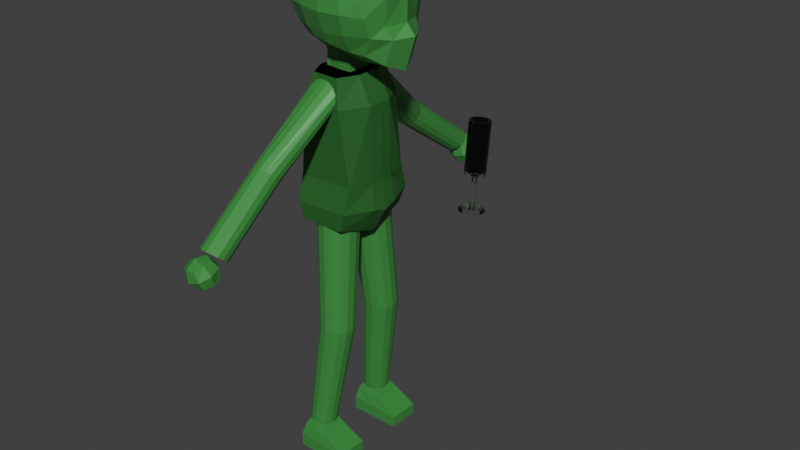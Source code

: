 # Source: Father_with_Glass.blend  (saved by Blender 5.0.118; exported with 4.5.12 LTS)
import bpy
from mathutils import Matrix  # noqa: F401  (used for matrix-valued properties, if any)

bpy.ops.wm.read_factory_settings(use_empty=True)
scene = bpy.context.scene
scene.name = 'Scene'

# ---- collections
col_light_and_camera = bpy.data.collections.new('light and camera'); scene.collection.children.link(col_light_and_camera)
col_collection_1 = bpy.data.collections.new('Collection 1'); col_light_and_camera.children.link(col_collection_1)
col_model = bpy.data.collections.new('model'); scene.collection.children.link(col_model)

# ---- materials (node trees are filled in below, after node groups)
mat_material = bpy.data.materials.new('Material')
mat_glass_002 = bpy.data.materials.new('Glass.002')
mat_glass_002.use_backface_culling_lightprobe_volume = False
mat_glass_001 = bpy.data.materials.new('Glass.001')
mat_glass_001.use_backface_culling_lightprobe_volume = False

# ---- material node trees
mat_material.use_nodes = True; mat_material.node_tree.nodes.clear()
_N = mat_material.node_tree.nodes; _L = mat_material.node_tree.links
n0 = _N.new('ShaderNodeBsdfPrincipled'); n0.name = 'Principled BSDF'; n0.location = (-200, 100)
n0.inputs[0].default_value = (0.04647, 0.2557, 0.04465, 1.0)
n1 = _N.new('ShaderNodeOutputMaterial'); n1.name = 'Material Output'; n1.location = (200, 100)
_L.new(n0.outputs[0], n1.inputs[0])
n1.is_active_output = True
mat_glass_002.use_nodes = True; mat_glass_002.node_tree.nodes.clear()
_N = mat_glass_002.node_tree.nodes; _L = mat_glass_002.node_tree.links
n0 = _N.new('ShaderNodeBsdfPrincipled'); n0.name = 'Principled BSDF'; n0.location = (10, 300)
n0.distribution = 'GGX'
n0.subsurface_method = 'RANDOM_WALK_SKIN'
n0.inputs[0].default_value = (1.0, 1.0, 1.0, 1.0)
n0.inputs[2].default_value = 0.0
n0.inputs[3].default_value = 1.52
n0.inputs[18].default_value = 1.0
n0.inputs[27].default_value = (0.0, 0.0, 0.0, 1.0)
n0.inputs[28].default_value = 1.0
n1 = _N.new('ShaderNodeOutputMaterial'); n1.name = 'Material Output'; n1.location = (300, 300)
_L.new(n0.outputs[0], n1.inputs[0])
n1.is_active_output = True
mat_glass_001.use_nodes = True; mat_glass_001.node_tree.nodes.clear()
_N = mat_glass_001.node_tree.nodes; _L = mat_glass_001.node_tree.links
n0 = _N.new('ShaderNodeBsdfPrincipled'); n0.name = 'Principled BSDF'; n0.location = (10, 300)
n0.distribution = 'GGX'
n0.subsurface_method = 'RANDOM_WALK_SKIN'
n0.inputs[0].default_value = (1.0, 1.0, 1.0, 1.0)
n0.inputs[2].default_value = 0.0
n0.inputs[3].default_value = 1.52
n0.inputs[18].default_value = 1.0
n0.inputs[27].default_value = (0.0, 0.0, 0.0, 1.0)
n0.inputs[28].default_value = 1.0
n1 = _N.new('ShaderNodeOutputMaterial'); n1.name = 'Material Output'; n1.location = (300, 300)
_L.new(n0.outputs[0], n1.inputs[0])
n1.is_active_output = True

# ---- world
world_world = bpy.data.worlds.new('World'); scene.world = world_world
world_world.use_nodes = True; world_world.node_tree.nodes.clear()
_N = world_world.node_tree.nodes; _L = world_world.node_tree.links
n0 = _N.new('ShaderNodeOutputWorld'); n0.name = 'World Output'; n0.location = (200, 100)
n1 = _N.new('ShaderNodeBackground'); n1.name = 'Background'; n1.location = (-200, 100)
n1.inputs[0].default_value = (0.05088, 0.05088, 0.05088, 1.0)
_L.new(n1.outputs[0], n0.inputs[0])
n0.is_active_output = True
world_world.color = (0.05088, 0.05088, 0.05088)
world_world.sun_shadow_jitter_overblur = 0.0

# ---- meshes
me_cube_005 = bpy.data.meshes.new('Cube.005')
me_cube_005.from_pydata([(-0.3854, 0.3674, -0.3784), (-0.4018, 0.5, 0.5), (0.5911, 0.4043, -0.4697), (0.5982, 0.5, 0.5), (-0.4028, 0.1834, -0.4674), (-0.4365, 0.0, -0.4724), (-0.5113, 0.0, 0.6096), (-0.4747, 0.2966, 0.5729), (-0.4747, 0.5729, 0.2966), (-0.5076, 0.574, 0.09381), (-0.4711, 0.4678, -0.1694), (0.3949, 0.4606, -0.4522), (0.1106, 0.5325, -0.3816), (-0.1392, 0.5239, -0.3301), (-0.1984, 0.5729, 0.5729), (0.09825, 0.6096, 0.6096), (0.3949, 0.5729, 0.5729), (0.6712, 0.5597, 0.2966), (0.7078, 0.5551, 0.05294), (0.7277, 0.4556, -0.2128), (0.9126, 0.0, -0.6957), (0.7993, 0.2611, -0.5909), (0.6712, 0.2966, 0.5729), (0.7078, 0.0, 0.6096), (-0.6836, 0.0, -0.1223), (-0.7413, 0.0, 0.1155), (-0.6836, 0.0, 0.3331), (-0.6271, 0.2754, -0.1299), (-0.6499, 0.3121, 0.1163), (-0.6307, 0.3162, 0.3162), (-0.2147, 0.5809, -0.1877), (-0.2484, 0.6685, 0.09552), (-0.2179, 0.662, 0.3162), (0.09825, 0.6109, -0.2223), (0.09825, 0.7228, 0.07764), (0.09825, 0.6941, 0.3331), (0.4144, 0.6076, -0.1984), (0.4314, 0.6922, 0.07764), (0.4144, 0.6596, 0.3162), (0.9179, 0.2465, -0.2421), (0.8245, 0.3041, -0.07644), (0.8761, 0.289, 0.3162), (1.065, 0.0, -0.2223), (0.9332, 0.0, -0.06266), (0.9409, 0.0, 0.3331), (-0.1787, 0.3162, -0.4968), (0.09825, 0.287, -0.4938), (0.4144, 0.2909, -0.5977), (-0.1895, 0.001346, -0.5418), (0.09825, 0.0, -0.4326), (0.4314, 0.0, -0.6709), (0.4144, 0.3162, 0.729), (0.09825, 0.3331, 0.7818), (-0.2179, 0.3162, 0.729), (0.4314, 0.0, 0.7818), (0.09825, 0.0, 0.8395), (-0.2349, 0.0, 0.7818), (0.3668, 0.1532, -0.2909), (0.1242, 0.1585, -0.6438), (0.2513, -0.2654, -0.2909), (0.1242, -0.2005, -0.6438), (-0.2903, 0.1532, -0.2909), (-0.2826, 0.1182, -0.6438), (-0.3445, -0.2005, -0.2909), (-0.2826, -0.1575, -0.6438), (0.2031, 0.1962, -1.172), (0.2031, -0.2005, -1.172), (-0.2826, -0.2005, -1.172), (-0.2826, 0.1532, -1.172), (-0.0484, -0.2885, -0.2909), (-0.03976, -0.2005, -0.6438), (-0.0484, 0.2648, -0.2909), (-0.03976, 0.1683, -0.6438), (-0.03976, -0.2005, -1.172), (-0.03976, 0.1747, -1.172), (-0.3854, -0.3674, -0.3784), (-0.4018, -0.5, 0.5), (0.5911, -0.4043, -0.4697), (0.5982, -0.5, 0.5), (-0.4028, -0.1834, -0.4674), (-0.4747, -0.2966, 0.5729), (-0.4747, -0.5729, 0.2966), (-0.5076, -0.574, 0.09381), (-0.4711, -0.4678, -0.1694), (0.3949, -0.4606, -0.4522), (0.1106, -0.5325, -0.3816), (-0.1392, -0.5239, -0.3301), (-0.1984, -0.5729, 0.5729), (0.09825, -0.6096, 0.6096), (0.3949, -0.5729, 0.5729), (0.6712, -0.5597, 0.2966), (0.7078, -0.5551, 0.05294), (0.7277, -0.4556, -0.2128), (0.7993, -0.2611, -0.5909), (0.6712, -0.2966, 0.5729), (-0.6271, -0.2754, -0.1299), (-0.6499, -0.3121, 0.1163), (-0.6307, -0.3162, 0.3162), (-0.2147, -0.5809, -0.1877), (-0.2484, -0.6685, 0.09552), (-0.2179, -0.662, 0.3162), (0.09825, -0.6109, -0.2223), (0.09825, -0.7228, 0.07764), (0.09825, -0.6941, 0.3331), (0.4144, -0.6076, -0.1984), (0.4314, -0.6922, 0.07764), (0.4144, -0.6596, 0.3162), (0.9179, -0.2465, -0.2421), (0.8245, -0.3041, -0.07644), (0.8761, -0.289, 0.3162), (-0.1787, -0.3162, -0.4968), (0.09825, -0.287, -0.4938), (0.4144, -0.2909, -0.5977), (-0.1895, -0.001346, -0.5418), (0.4144, -0.3162, 0.729), (0.09825, -0.3331, 0.7818), (-0.2179, -0.3162, 0.729), (0.07825, 0.7063, -4.528), (0.001572, 0.5821, -2.683), (0.1834, 0.6821, -4.527), (0.1268, 0.5557, -2.694), (0.2696, 0.6173, -4.53), (0.2298, 0.4819, -2.715), (0.3221, 0.5232, -4.536), (0.2927, 0.3734, -2.743), (0.3317, 0.416, -4.543), (0.3047, 0.249, -2.772), (0.2967, 0.3143, -4.551), (0.2637, 0.1301, -2.799), (0.2232, 0.2355, -4.559), (0.1767, 0.03744, -2.817), (0.124, 0.1935, -4.564), (0.05889, -0.0131, -2.825), (0.01615, 0.1954, -4.566), (-0.06946, -0.01274, -2.82), (-0.08169, 0.2408, -4.564), (-0.1861, 0.03846, -2.804), (-0.1526, 0.3221, -4.56), (-0.2709, 0.1316, -2.779), (-0.1843, 0.425, -4.553), (-0.3092, 0.2507, -2.75), (-0.1713, 0.5318, -4.545), (-0.2944, 0.3751, -2.721), (-0.1159, 0.624, -4.538), (-0.229, 0.4832, -2.698), (-0.02761, 0.6858, -4.531), (-0.1243, 0.5564, -2.685), (-0.1367, 0.7702, -6.156), (-0.05532, 0.7515, -6.155), (0.01144, 0.7014, -6.158), (0.05203, 0.6285, -6.162), (0.05944, 0.5455, -6.168), (0.03237, 0.4668, -6.174), (-0.02448, 0.4058, -6.18), (-0.1013, 0.3733, -6.184), (-0.1848, 0.3747, -6.185), (-0.2605, 0.4099, -6.184), (-0.3154, 0.4728, -6.181), (-0.3399, 0.5525, -6.176), (-0.3299, 0.6351, -6.17), (-0.287, 0.7066, -6.163), (-0.2187, 0.7543, -6.159), (0.07825, -0.7514, -4.528), (0.001572, -0.6271, -2.782), (0.1834, -0.7272, -4.527), (0.1268, -0.6008, -2.793), (0.2696, -0.6624, -4.53), (0.2298, -0.5269, -2.814), (0.3221, -0.5683, -4.536), (0.2927, -0.4185, -2.842), (0.3317, -0.4611, -4.543), (0.3047, -0.294, -2.871), (0.2967, -0.3593, -4.551), (0.2637, -0.1752, -2.898), (0.2232, -0.2806, -4.559), (0.1767, -0.08249, -2.916), (0.124, -0.2385, -4.564), (0.05889, -0.03195, -2.924), (0.01615, -0.2404, -4.566), (-0.06946, -0.03231, -2.919), (-0.08169, -0.2859, -4.564), (-0.1861, -0.08351, -2.902), (-0.1526, -0.3671, -4.56), (-0.2709, -0.1767, -2.878), (-0.1843, -0.47, -4.553), (-0.3092, -0.2958, -2.848), (-0.1713, -0.5768, -4.545), (-0.2944, -0.4201, -2.82), (-0.1159, -0.6691, -4.538), (-0.229, -0.5282, -2.797), (-0.02761, -0.7308, -4.531), (-0.1243, -0.6015, -2.784), (-0.1367, -0.8153, -6.156), (-0.05532, -0.7966, -6.155), (0.01144, -0.7464, -6.158), (0.05203, -0.6736, -6.162), (0.05944, -0.5906, -6.168), (0.03237, -0.5118, -6.174), (-0.02448, -0.4509, -6.18), (-0.1013, -0.4183, -6.184), (-0.1848, -0.4198, -6.185), (-0.2605, -0.455, -6.184), (-0.3154, -0.5178, -6.181), (-0.3399, -0.5975, -6.176), (-0.3299, -0.6802, -6.17), (-0.287, -0.7516, -6.163), (-0.2187, -0.7994, -6.159), (-0.3527, 0.5923, -2.931), (-0.2271, 0.4342, -0.8291), (0.3017, 0.592, -2.929), (0.1751, 0.4493, -0.8291), (-0.4267, -0.02252, -2.994), (-0.3695, -0.02252, -0.8291), (0.3583, -0.02252, -3.12), (0.311, -0.02252, -0.8291), (-0.428, 0.5107, -2.299), (0.4162, 0.5107, -2.299), (0.524, -0.02252, -2.299), (-0.4767, -0.02252, -2.299), (-0.3695, 0.1623, -0.8291), (0.35, 0.2129, -3.033), (-0.3847, 0.2375, -2.948), (0.311, 0.1623, -0.8291), (0.5117, 0.1623, -2.299), (-0.4756, 0.1623, -2.299), (-0.325, 0.5219, -1.217), (0.2834, 0.5426, -1.217), (0.5017, -0.02252, -1.217), (-0.4706, -0.02252, -1.217), (0.4984, 0.1623, -1.217), (-0.4515, 0.1623, -1.217), (-0.3661, 1.464, -1.873), (-0.3137, 1.507, -1.828), (-0.4401, 0.6105, -2.667), (0.4021, 0.6202, -2.644), (0.5873, -0.02252, -2.725), (-0.5631, -0.02252, -2.704), (-0.5335, 0.2061, -2.677), (0.5637, 0.1918, -2.675), (-0.3527, -0.6373, -2.931), (-0.2271, -0.4792, -0.8291), (0.3017, -0.6371, -2.929), (0.1751, -0.4943, -0.8291), (-0.428, -0.5557, -2.299), (0.4162, -0.5557, -2.299), (-0.3695, -0.2074, -0.8291), (0.35, -0.2579, -3.033), (-0.3847, -0.2825, -2.948), (0.311, -0.2074, -0.8291), (0.5117, -0.2074, -2.299), (-0.4756, -0.2074, -2.299), (-0.325, -0.567, -1.217), (0.2834, -0.5877, -1.217), (0.4984, -0.2074, -1.217), (-0.4515, -0.2074, -1.217), (-0.2401, -1.579, -1.803), (-0.03222, -0.521, -0.8752), (-0.1581, -1.584, -1.802), (0.07068, -0.525, -0.8919), (-0.08184, -1.566, -1.827), (0.1577, -0.5373, -0.9482), (-0.02448, -1.528, -1.872), (0.2137, -0.5559, -1.034), (0.004037, -1.477, -1.93), (0.2291, -0.5775, -1.135), (-0.001221, -1.422, -1.991), (0.2012, -0.5984, -1.233), (-0.03934, -1.372, -2.044), (0.1349, -0.615, -1.312), (-0.1037, -1.336, -2.08), (0.04149, -0.6244, -1.358), (-0.1833, -1.32, -2.093), (-0.06274, -0.6249, -1.362), (-0.2642, -1.327, -2.08), (-0.1598, -0.6166, -1.325), (-0.3325, -1.356, -2.045), (-0.2329, -0.6008, -1.252), (-0.3764, -1.401, -1.992), (-0.2695, -0.5802, -1.157), (-0.3883, -1.455, -1.931), (-0.2631, -0.5585, -1.055), (-0.3661, -1.509, -1.873), (-0.2149, -0.5393, -0.9644), (-0.3137, -1.553, -1.828), (-0.1332, -0.5261, -0.9008), (-0.1789, -2.604, -2.542), (-0.09687, -2.607, -2.544), (-0.02133, -2.584, -2.567), (0.03461, -2.539, -2.607), (0.06129, -2.48, -2.657), (0.05408, -2.417, -2.709), (0.01425, -2.36, -2.753), (-0.05133, -2.32, -2.782), (-0.1313, -2.304, -2.791), (-0.2119, -2.314, -2.779), (-0.2791, -2.348, -2.746), (-0.3213, -2.402, -2.7), (-0.3313, -2.464, -2.648), (-0.3072, -2.526, -2.599), (-0.2533, -2.575, -2.562), (-0.4401, -0.6556, -2.667), (0.4021, -0.6653, -2.644), (-0.5335, -0.2511, -2.677), (0.5637, -0.2368, -2.675), (-0.3527, -0.6373, -2.931), (-0.2271, -0.4792, -0.8291), (0.3017, -0.6371, -2.929), (0.1751, -0.4943, -0.8291), (-0.428, -0.5557, -2.299), (0.4162, -0.5557, -2.299), (-0.3695, -0.2074, -0.8291), (0.35, -0.2579, -3.033), (-0.3847, -0.2825, -2.948), (0.311, -0.2074, -0.8291), (0.5117, -0.2074, -2.299), (-0.4756, -0.2074, -2.299), (-0.325, -0.567, -1.217), (0.2834, -0.5877, -1.217), (0.4984, -0.2074, -1.217), (-0.4515, -0.2074, -1.217), (-0.3661, -1.509, -1.873), (-0.3137, -1.553, -1.828), (-0.4401, -0.6556, -2.667), (0.4021, -0.6653, -2.644), (-0.5335, -0.2511, -2.677), (0.5637, -0.2368, -2.675), (-0.3527, 0.5923, -2.931), (-0.2271, 0.4342, -0.8291), (0.3017, 0.592, -2.929), (0.1751, 0.4493, -0.8291), (-0.428, 0.5107, -2.299), (0.4162, 0.5107, -2.299), (-0.3695, 0.1623, -0.8291), (0.35, 0.2129, -3.033), (-0.3847, 0.2375, -2.948), (0.311, 0.1623, -0.8291), (0.5117, 0.1623, -2.299), (-0.4756, 0.1623, -2.299), (-0.325, 0.5219, -1.217), (0.2834, 0.5426, -1.217), (0.4984, 0.1623, -1.217), (-0.4515, 0.1623, -1.217), (-0.2401, 1.534, -1.803), (-0.03222, 0.4759, -0.8752), (-0.1581, 1.539, -1.802), (0.07068, 0.4799, -0.8919), (-0.08184, 1.521, -1.827), (0.1577, 0.4923, -0.9482), (-0.02448, 1.483, -1.872), (0.2137, 0.5109, -1.034), (0.004037, 1.432, -1.93), (0.2291, 0.5325, -1.135), (-0.001221, 1.377, -1.991), (0.2012, 0.5534, -1.233), (-0.03934, 1.327, -2.044), (0.1349, 0.57, -1.312), (-0.1037, 1.291, -2.08), (0.04149, 0.5793, -1.358), (-0.1833, 1.275, -2.093), (-0.06274, 0.5799, -1.362), (-0.2642, 1.282, -2.08), (-0.1598, 0.5715, -1.325), (-0.3325, 1.311, -2.045), (-0.2329, 0.5557, -1.252), (-0.3764, 1.356, -1.992), (-0.2695, 0.5352, -1.157), (-0.3883, 1.41, -1.931), (-0.2631, 0.5134, -1.055), (-0.3661, 1.464, -1.873), (-0.2149, 0.4943, -0.9644), (-0.3137, 1.507, -1.828), (-0.1332, 0.481, -0.9008), (-0.1789, 2.559, -2.542), (-0.09687, 2.562, -2.544), (-0.02133, 2.539, -2.567), (0.03461, 2.494, -2.607), (0.06129, 2.435, -2.657), (0.05408, 2.372, -2.709), (0.01425, 2.315, -2.753), (-0.05133, 2.275, -2.782), (-0.1313, 2.259, -2.791), (-0.2119, 2.269, -2.779), (-0.2791, 2.303, -2.746), (-0.3213, 2.357, -2.7), (-0.3313, 2.419, -2.648), (-0.3072, 2.481, -2.599), (-0.2533, 2.53, -2.562), (-0.4401, 0.6105, -2.667), (0.4021, 0.6202, -2.644), (-0.5335, 0.2061, -2.677), (0.5637, 0.1918, -2.675), (-0.3258, -2.787, -2.775), (-0.2895, -2.535, -2.688), (-0.2704, -2.708, -3.026), (-0.2342, -2.456, -2.939), (-0.06501, -2.838, -2.733), (-0.02878, -2.587, -2.646), (-0.009625, -2.76, -2.985), (0.02661, -2.508, -2.898), (-0.3306, -2.769, -2.914), (-0.3423, -2.664, -2.708), (-0.2864, -2.462, -2.808), (-0.2748, -2.568, -3.014), (-0.1379, -2.753, -3.042), (-0.09374, -2.446, -2.936), (0.04313, -2.631, -2.964), (-0.01272, -2.832, -2.864), (0.03145, -2.525, -2.758), (-0.02439, -2.727, -2.658), (-0.2054, -2.849, -2.736), (-0.1613, -2.542, -2.63), (-0.3685, -2.604, -2.871), (-0.1031, -2.581, -3.047), (0.06933, -2.691, -2.801), (-0.1961, -2.713, -2.625), (-0.18, -2.859, -2.909), (-0.1192, -2.436, -2.763), (-0.2193, 2.433, -2.789), (-0.1831, 2.685, -2.702), (-0.1639, 2.512, -3.04), (-0.1277, 2.764, -2.953), (0.04146, 2.381, -2.748), (0.07769, 2.633, -2.661), (0.09685, 2.46, -2.999), (0.1331, 2.712, -2.912), (-0.2241, 2.45, -2.929), (-0.2358, 2.556, -2.723), (-0.18, 2.757, -2.823), (-0.1683, 2.652, -3.029), (-0.03144, 2.467, -3.057), (0.01274, 2.774, -2.951), (0.1496, 2.589, -2.979), (0.09376, 2.387, -2.879), (0.1379, 2.694, -2.772), (0.08208, 2.493, -2.672), (-0.09896, 2.371, -2.751), (-0.05479, 2.678, -2.644), (-0.262, 2.616, -2.885), (0.003385, 2.638, -3.061), (0.1758, 2.529, -2.816), (-0.08961, 2.506, -2.64), (-0.07353, 2.361, -2.924), (-0.01269, 2.784, -2.778), (-0.3714, 0.3391, -6.669), (-0.2798, 0.4308, -6.184), (-0.3714, 0.8145, -6.669), (-0.2798, 0.7229, -6.184), (0.4105, 0.3391, -6.669), (0.01094, 0.4308, -6.184), (0.4105, 0.8145, -6.669), (0.01094, 0.7229, -6.184), (-0.3714, 0.3391, -6.467), (-0.3714, 0.8145, -6.467), (0.4105, 0.8145, -6.503), (0.4105, 0.3391, -6.503), (-0.03755, 0.8145, -6.669), (-0.1422, 0.7229, -6.184), (-0.03755, 0.3391, -6.669), (-0.1422, 0.4308, -6.184), (-0.05373, 0.3391, -6.467), (-0.1119, 0.8145, -6.467), (-0.3498, 0.3853, -6.312), (-0.3479, 0.7629, -6.317), (0.1026, 0.7861, -6.31), (0.1026, 0.3764, -6.31), (-0.1805, 0.3764, -6.31), (-0.1119, 0.7861, -6.31), (-0.3714, -0.3841, -6.669), (-0.2798, -0.4758, -6.184), (-0.3714, -0.8596, -6.669), (-0.2798, -0.7679, -6.184), (0.4105, -0.3841, -6.669), (0.01094, -0.4758, -6.184), (0.4105, -0.8596, -6.669), (0.01094, -0.7679, -6.184), (-0.3714, -0.3841, -6.467), (-0.3714, -0.8596, -6.467), (0.4105, -0.8596, -6.503), (0.4105, -0.3841, -6.503), (-0.03755, -0.8596, -6.669), (-0.1422, -0.7679, -6.184), (-0.03755, -0.3841, -6.669), (-0.1422, -0.4758, -6.184), (-0.05373, -0.3841, -6.467), (-0.1119, -0.8596, -6.467), (-0.3498, -0.4304, -6.312), (-0.3479, -0.808, -6.317), (0.1026, -0.8312, -6.31), (0.1026, -0.4215, -6.31), (-0.1805, -0.4215, -6.31), (-0.1119, -0.8312, -6.31)], [(232, 231), (321, 320)], [(24, 25, 28, 27), (25, 26, 29, 28), (26, 6, 7, 29), (29, 7, 1, 8), (28, 29, 8, 9), (27, 28, 9, 10), (4, 27, 10, 0), (5, 24, 27, 4), (30, 31, 34, 33), (31, 32, 35, 34), (33, 34, 37, 36), (34, 35, 38, 37), (0, 10, 30, 13), (10, 9, 31, 30), (9, 8, 32, 31), (8, 1, 14, 32), (32, 14, 15, 35), (35, 15, 16, 38), (38, 16, 3, 17), (37, 38, 17, 18), (36, 37, 18, 19), (11, 36, 19, 2), (12, 33, 36, 11), (13, 30, 33, 12), (39, 40, 43, 42), (40, 41, 44, 43), (2, 19, 39, 21), (19, 18, 40, 39), (18, 17, 41, 40), (17, 3, 22, 41), (41, 22, 23, 44), (21, 39, 42, 20), (45, 46, 49, 48), (46, 47, 50, 49), (0, 13, 45, 4), (13, 12, 46, 45), (12, 11, 47, 46), (11, 2, 21, 47), (47, 21, 20, 50), (4, 45, 48, 5), (51, 52, 55, 54), (52, 53, 56, 55), (3, 16, 51, 22), (16, 15, 52, 51), (15, 14, 53, 52), (14, 1, 7, 53), (53, 7, 6, 56), (22, 51, 54, 23), (25, 24, 5, 48, 49, 50, 20, 42, 43, 44, 23, 54, 55, 56, 6, 26), (57, 58, 60, 59), (69, 70, 64, 63), (63, 64, 62, 61), (71, 72, 58, 57), (69, 63, 61, 71), (62, 64, 67, 68), (73, 66, 65, 74), (60, 58, 65, 66), (72, 62, 68, 74), (70, 60, 66, 73), (64, 70, 73, 67), (58, 72, 74, 65), (67, 73, 74, 68), (59, 69, 71, 57), (61, 62, 72, 71), (59, 60, 70, 69), (24, 95, 96, 25), (25, 96, 97, 26), (26, 97, 80, 6), (97, 81, 76, 80), (96, 82, 81, 97), (95, 83, 82, 96), (79, 75, 83, 95), (5, 79, 95, 24), (98, 101, 102, 99), (99, 102, 103, 100), (101, 104, 105, 102), (102, 105, 106, 103), (75, 86, 98, 83), (83, 98, 99, 82), (82, 99, 100, 81), (81, 100, 87, 76), (100, 103, 88, 87), (103, 106, 89, 88), (106, 90, 78, 89), (105, 91, 90, 106), (104, 92, 91, 105), (84, 77, 92, 104), (85, 84, 104, 101), (86, 85, 101, 98), (107, 42, 43, 108), (108, 43, 44, 109), (77, 93, 107, 92), (92, 107, 108, 91), (91, 108, 109, 90), (90, 109, 94, 78), (109, 44, 23, 94), (93, 20, 42, 107), (110, 113, 49, 111), (111, 49, 50, 112), (75, 79, 110, 86), (86, 110, 111, 85), (85, 111, 112, 84), (84, 112, 93, 77), (112, 50, 20, 93), (79, 5, 113, 110), (114, 54, 55, 115), (115, 55, 56, 116), (78, 94, 114, 89), (89, 114, 115, 88), (88, 115, 116, 87), (87, 116, 80, 76), (116, 56, 6, 80), (94, 23, 54, 114), (25, 26, 6, 56, 55, 54, 23, 44, 43, 42, 20, 50, 49, 113, 5, 24), (117, 118, 120, 119), (119, 120, 122, 121), (121, 122, 124, 123), (123, 124, 126, 125), (125, 126, 128, 127), (127, 128, 130, 129), (129, 130, 132, 131), (131, 132, 134, 133), (133, 134, 136, 135), (135, 136, 138, 137), (137, 138, 140, 139), (139, 140, 142, 141), (141, 142, 144, 143), (120, 118, 146, 144, 142, 140, 138, 136, 134, 132, 130, 128, 126, 124, 122), (143, 144, 146, 145), (145, 146, 118, 117), (125, 127, 152, 151), (147, 148, 149, 150, 151, 152, 153, 154, 155, 156, 157, 158, 159, 160, 161), (135, 137, 157, 156), (145, 117, 147, 161), (121, 123, 150, 149), (131, 133, 155, 154), (117, 119, 148, 147), (141, 143, 160, 159), (127, 129, 153, 152), (137, 139, 158, 157), (123, 125, 151, 150), (133, 135, 156, 155), (143, 145, 161, 160), (119, 121, 149, 148), (129, 131, 154, 153), (139, 141, 159, 158), (162, 164, 165, 163), (164, 166, 167, 165), (166, 168, 169, 167), (168, 170, 171, 169), (170, 172, 173, 171), (172, 174, 175, 173), (174, 176, 177, 175), (176, 178, 179, 177), (178, 180, 181, 179), (180, 182, 183, 181), (182, 184, 185, 183), (184, 186, 187, 185), (186, 188, 189, 187), (165, 167, 169, 171, 173, 175, 177, 179, 181, 183, 185, 187, 189, 191, 163), (188, 190, 191, 189), (190, 162, 163, 191), (170, 196, 197, 172), (192, 206, 205, 204, 203, 202, 201, 200, 199, 198, 197, 196, 195, 194, 193), (180, 201, 202, 182), (190, 206, 192, 162), (166, 194, 195, 168), (176, 199, 200, 178), (162, 192, 193, 164), (186, 204, 205, 188), (172, 197, 198, 174), (182, 202, 203, 184), (168, 195, 196, 170), (178, 200, 201, 180), (188, 205, 206, 190), (164, 193, 194, 166), (174, 198, 199, 176), (184, 203, 204, 186), (230, 219, 208, 225), (222, 219, 212, 214), (221, 220, 213, 211), (229, 222, 214, 227), (238, 223, 217, 235), (233, 215, 216, 234), (237, 224, 215, 233), (227, 214, 212, 228), (236, 218, 224, 237), (234, 216, 223, 238), (226, 210, 222, 229), (210, 208, 219, 222), (228, 212, 219, 230), (218, 228, 230, 224), (216, 226, 229, 223), (235, 236, 211, 213), (223, 229, 227, 217), (215, 225, 226, 216), (224, 230, 225, 215), (220, 221, 207, 209), (225, 208, 210, 226), (217, 227, 228, 218, 236, 235), (209, 234, 238, 220), (211, 236, 237, 221), (221, 237, 233, 207), (207, 233, 234, 209), (220, 238, 235, 213), (254, 251, 240, 245), (248, 214, 212, 245), (247, 211, 213, 246), (253, 227, 214, 248), (303, 235, 217, 249), (300, 301, 244, 243), (302, 300, 243, 250), (236, 302, 250, 218), (301, 303, 249, 244), (252, 253, 248, 242), (242, 248, 245, 240), (228, 254, 245, 212), (218, 250, 254, 228), (244, 249, 253, 252), (249, 217, 227, 253), (243, 244, 252, 251), (250, 243, 251, 254), (246, 241, 239, 247), (251, 252, 242, 240), (255, 257, 258, 256), (257, 259, 260, 258), (259, 261, 262, 260), (261, 263, 264, 262), (263, 265, 266, 264), (265, 267, 268, 266), (267, 269, 270, 268), (269, 271, 272, 270), (271, 273, 274, 272), (273, 275, 276, 274), (275, 277, 278, 276), (277, 279, 280, 278), (279, 281, 282, 280), (258, 260, 262, 264, 266, 268, 270, 272, 274, 276, 278, 280, 282, 284, 256), (281, 283, 284, 282), (283, 255, 256, 284), (259, 287, 288, 261), (285, 299, 298, 297, 296, 295, 294, 293, 292, 291, 290, 289, 288, 287, 286), (269, 292, 293, 271), (255, 285, 286, 257), (279, 297, 298, 281), (265, 290, 291, 267), (275, 295, 296, 277), (261, 288, 289, 263), (271, 293, 294, 273), (281, 298, 299, 283), (257, 286, 287, 259), (267, 291, 292, 269), (277, 296, 297, 279), (263, 289, 290, 265), (273, 294, 295, 275), (283, 299, 285, 255), (241, 246, 303, 301), (211, 247, 302, 236), (247, 239, 300, 302), (239, 241, 301, 300), (246, 213, 235, 303), (319, 316, 305, 310), (313, 214, 212, 310), (312, 211, 213, 311), (318, 227, 214, 313), (325, 235, 217, 314), (322, 323, 309, 308), (324, 322, 308, 315), (236, 324, 315, 218), (323, 325, 314, 309), (317, 318, 313, 307), (307, 313, 310, 305), (228, 319, 310, 212), (218, 315, 319, 228), (309, 314, 318, 317), (314, 217, 227, 318), (308, 309, 317, 316), (315, 308, 316, 319), (311, 306, 304, 312), (316, 317, 307, 305), (306, 311, 325, 323), (211, 312, 324, 236), (312, 304, 322, 324), (304, 306, 323, 322), (311, 213, 235, 325), (341, 332, 327, 338), (335, 332, 212, 214), (334, 333, 213, 211), (340, 335, 214, 227), (390, 336, 217, 235), (387, 330, 331, 388), (389, 337, 330, 387), (236, 218, 337, 389), (388, 331, 336, 390), (339, 329, 335, 340), (329, 327, 332, 335), (228, 212, 332, 341), (218, 228, 341, 337), (331, 339, 340, 336), (336, 340, 227, 217), (330, 338, 339, 331), (337, 341, 338, 330), (333, 334, 326, 328), (338, 327, 329, 339), (342, 343, 345, 344), (344, 345, 347, 346), (346, 347, 349, 348), (348, 349, 351, 350), (350, 351, 353, 352), (352, 353, 355, 354), (354, 355, 357, 356), (356, 357, 359, 358), (358, 359, 361, 360), (360, 361, 363, 362), (362, 363, 365, 364), (364, 365, 367, 366), (366, 367, 369, 368), (345, 343, 371, 369, 367, 365, 363, 361, 359, 357, 355, 353, 351, 349, 347), (368, 369, 371, 370), (370, 371, 343, 342), (346, 348, 375, 374), (372, 373, 374, 375, 376, 377, 378, 379, 380, 381, 382, 383, 384, 385, 386), (356, 358, 380, 379), (342, 344, 373, 372), (366, 368, 385, 384), (352, 354, 378, 377), (362, 364, 383, 382), (348, 350, 376, 375), (358, 360, 381, 380), (368, 370, 386, 385), (344, 346, 374, 373), (354, 356, 379, 378), (364, 366, 384, 383), (350, 352, 377, 376), (360, 362, 382, 381), (370, 342, 372, 386), (328, 388, 390, 333), (211, 236, 389, 334), (334, 389, 387, 326), (326, 387, 388, 328), (333, 390, 235, 213), (391, 400, 411, 399), (400, 392, 401, 411), (411, 401, 394, 402), (399, 411, 402, 393), (393, 402, 412, 403), (402, 394, 404, 412), (412, 404, 398, 405), (403, 412, 405, 397), (397, 405, 413, 406), (405, 398, 407, 413), (413, 407, 396, 408), (406, 413, 408, 395), (395, 408, 414, 409), (408, 396, 410, 414), (414, 410, 392, 400), (409, 414, 400, 391), (393, 403, 415, 399), (403, 397, 406, 415), (415, 406, 395, 409), (399, 415, 409, 391), (398, 404, 416, 407), (404, 394, 401, 416), (416, 401, 392, 410), (407, 416, 410, 396), (417, 426, 437, 425), (426, 418, 427, 437), (437, 427, 420, 428), (425, 437, 428, 419), (419, 428, 438, 429), (428, 420, 430, 438), (438, 430, 424, 431), (429, 438, 431, 423), (423, 431, 439, 432), (431, 424, 433, 439), (439, 433, 422, 434), (432, 439, 434, 421), (421, 434, 440, 435), (434, 422, 436, 440), (440, 436, 418, 426), (435, 440, 426, 417), (419, 429, 441, 425), (429, 423, 432, 441), (441, 432, 421, 435), (425, 441, 435, 417), (424, 430, 442, 433), (430, 420, 427, 442), (442, 427, 418, 436), (433, 442, 436, 422), (461, 444, 446, 462), (466, 456, 450, 463), (463, 450, 448, 464), (465, 458, 444, 461), (455, 449, 447, 457), (456, 446, 444, 458), (457, 459, 451, 443), (449, 453, 454, 447), (455, 460, 453, 449), (443, 451, 452, 445), (445, 452, 460, 455), (447, 454, 459, 457), (450, 456, 458, 448), (445, 455, 457, 443), (464, 448, 458, 465), (462, 446, 456, 466), (452, 462, 466, 460), (454, 464, 465, 459), (459, 465, 461, 451), (453, 463, 464, 454), (460, 466, 463, 453), (451, 461, 462, 452), (485, 486, 470, 468), (490, 487, 474, 480), (487, 488, 472, 474), (489, 485, 468, 482), (479, 481, 471, 473), (480, 482, 468, 470), (481, 467, 475, 483), (473, 471, 478, 477), (479, 473, 477, 484), (467, 469, 476, 475), (469, 479, 484, 476), (471, 481, 483, 478), (474, 472, 482, 480), (469, 467, 481, 479), (488, 489, 482, 472), (486, 490, 480, 470), (476, 484, 490, 486), (478, 483, 489, 488), (483, 475, 485, 489), (477, 478, 488, 487), (484, 477, 487, 490), (475, 476, 486, 485)])
_uv = me_cube_005.uv_layers.new(name='UVMap')
_uv.uv.foreach_set('vector', [0.4375, 0.125, 0.5, 0.125, 0.5, 0.1875, 0.4375, 0.1875, 0.5, 0.125, 0.5625, 0.125, 0.5625, 0.1875, 0.5, 0.1875, 0.5625, 0.125, 0.625, 0.125, 0.625, 0.1875, 0.5625, 0.1875, 0.5625, 0.1875, 0.625, 0.1875, 0.625, 0.25, 0.5625, 0.25, 0.5, 0.1875, 0.5625, 0.1875, 0.5625, 0.25, 0.5, 0.25, 0.4375, 0.1875, 0.5, 0.1875, 0.5, 0.25, 0.4375, 0.25, 0.375, 0.1875, 0.4375, 0.1875, 0.4375, 0.25, 0.375, 0.25, 0.375, 0.125, 0.4375, 0.125, 0.4375, 0.1875, 0.375, 0.1875, 0.4375, 0.3125, 0.5, 0.3125, 0.5, 0.375, 0.4375, 0.375, 0.5, 0.3125, 0.5625, 0.3125, 0.5625, 0.375, 0.5, 0.375, 0.4375, 0.375, 0.5, 0.375, 0.5, 0.4375, 0.4375, 0.4375, 0.5, 0.375, 0.5625, 0.375, 0.5625, 0.4375, 0.5, 0.4375, 0.375, 0.25, 0.4375, 0.25, 0.4375, 0.3125, 0.375, 0.3125, 0.4375, 0.25, 0.5, 0.25, 0.5, 0.3125, 0.4375, 0.3125, 0.5, 0.25, 0.5625, 0.25, 0.5625, 0.3125, 0.5, 0.3125, 0.5625, 0.25, 0.625, 0.25, 0.625, 0.3125, 0.5625, 0.3125, 0.5625, 0.3125, 0.625, 0.3125, 0.625, 0.375, 0.5625, 0.375, 0.5625, 0.375, 0.625, 0.375, 0.625, 0.4375, 0.5625, 0.4375, 0.5625, 0.4375, 0.625, 0.4375, 0.625, 0.5, 0.5625, 0.5, 0.5, 0.4375, 0.5625, 0.4375, 0.5625, 0.5, 0.5, 0.5, 0.4375, 0.4375, 0.5, 0.4375, 0.5, 0.5, 0.4375, 0.5, 0.375, 0.4375, 0.4375, 0.4375, 0.4375, 0.5, 0.375, 0.5, 0.375, 0.375, 0.4375, 0.375, 0.4375, 0.4375, 0.375, 0.4375, 0.375, 0.3125, 0.4375, 0.3125, 0.4375, 0.375, 0.375, 0.375, 0.4375, 0.5625, 0.5, 0.5625, 0.5, 0.625, 0.4375, 0.625, 0.5, 0.5625, 0.5625, 0.5625, 0.5625, 0.625, 0.5, 0.625, 0.375, 0.5, 0.4375, 0.5, 0.4375, 0.5625, 0.375, 0.5625, 0.4375, 0.5, 0.5, 0.5, 0.5, 0.5625, 0.4375, 0.5625, 0.5, 0.5, 0.5625, 0.5, 0.5625, 0.5625, 0.5, 0.5625, 0.5625, 0.5, 0.625, 0.5, 0.625, 0.5625, 0.5625, 0.5625, 0.5625, 0.5625, 0.625, 0.5625, 0.625, 0.625, 0.5625, 0.625, 0.375, 0.5625, 0.4375, 0.5625, 0.4375, 0.625, 0.375, 0.625, 0.1875, 0.5625, 0.25, 0.5625, 0.25, 0.625, 0.1875, 0.625, 0.25, 0.5625, 0.3125, 0.5625, 0.3125, 0.625, 0.25, 0.625, 0.125, 0.5, 0.1875, 0.5, 0.1875, 0.5625, 0.125, 0.5625, 0.1875, 0.5, 0.25, 0.5, 0.25, 0.5625, 0.1875, 0.5625, 0.25, 0.5, 0.3125, 0.5, 0.3125, 0.5625, 0.25, 0.5625, 0.3125, 0.5, 0.375, 0.5, 0.375, 0.5625, 0.3125, 0.5625, 0.3125, 0.5625, 0.375, 0.5625, 0.375, 0.625, 0.3125, 0.625, 0.125, 0.5625, 0.1875, 0.5625, 0.1875, 0.625, 0.125, 0.625, 0.6875, 0.5625, 0.75, 0.5625, 0.75, 0.625, 0.6875, 0.625, 0.75, 0.5625, 0.8125, 0.5625, 0.8125, 0.625, 0.75, 0.625, 0.625, 0.5, 0.6875, 0.5, 0.6875, 0.5625, 0.625, 0.5625, 0.6875, 0.5, 0.75, 0.5, 0.75, 0.5625, 0.6875, 0.5625, 0.75, 0.5, 0.8125, 0.5, 0.8125, 0.5625, 0.75, 0.5625, 0.8125, 0.5, 0.875, 0.5, 0.875, 0.5625, 0.8125, 0.5625, 0.8125, 0.5625, 0.875, 0.5625, 0.875, 0.625, 0.8125, 0.625, 0.625, 0.5625, 0.6875, 0.5625, 0.6875, 0.625, 0.625, 0.625, 0.5, 0.125, 0.4375, 0.125, 0.125, 0.625, 0.1875, 0.625, 0.25, 0.625, 0.3125, 0.625, 0.375, 0.625, 0.4375, 0.625, 0.5, 0.625, 0.5625, 0.625, 0.625, 0.625, 0.6875, 0.625, 0.75, 0.625, 0.8125, 0.625, 0.625, 0.125, 0.5625, 0.125, 0.375, 0.0, 0.625, 0.0, 0.625, 0.25, 0.375, 0.25, 0.375, 0.375, 0.625, 0.375, 0.625, 0.5, 0.375, 0.5, 0.375, 0.5, 0.625, 0.5, 0.625, 0.75, 0.375, 0.75, 0.375, 0.875, 0.625, 0.875, 0.625, 1.0, 0.375, 1.0, 0.25, 0.5, 0.375, 0.5, 0.375, 0.75, 0.25, 0.75, 0.625, 0.75, 0.625, 0.5, 0.625, 0.5, 0.625, 0.75, 0.75, 0.5, 0.875, 0.5, 0.875, 0.75, 0.75, 0.75, 0.625, 0.25, 0.625, 0.0, 0.625, 0.0, 0.625, 0.25, 0.625, 0.875, 0.625, 0.75, 0.625, 0.75, 0.625, 0.875, 0.625, 0.375, 0.625, 0.25, 0.625, 0.25, 0.625, 0.375, 0.625, 0.5, 0.625, 0.375, 0.625, 0.375, 0.625, 0.5, 0.625, 1.0, 0.625, 0.875, 0.625, 0.875, 0.625, 1.0, 0.625, 0.5, 0.75, 0.5, 0.75, 0.75, 0.625, 0.75, 0.125, 0.5, 0.25, 0.5, 0.25, 0.75, 0.125, 0.75, 0.375, 0.75, 0.625, 0.75, 0.625, 0.875, 0.375, 0.875, 0.375, 0.25, 0.625, 0.25, 0.625, 0.375, 0.375, 0.375, 0.4375, 0.125, 0.4375, 0.1875, 0.5, 0.1875, 0.5, 0.125, 0.5, 0.125, 0.5, 0.1875, 0.5625, 0.1875, 0.5625, 0.125, 0.5625, 0.125, 0.5625, 0.1875, 0.625, 0.1875, 0.625, 0.125, 0.5625, 0.1875, 0.5625, 0.25, 0.625, 0.25, 0.625, 0.1875, 0.5, 0.1875, 0.5, 0.25, 0.5625, 0.25, 0.5625, 0.1875, 0.4375, 0.1875, 0.4375, 0.25, 0.5, 0.25, 0.5, 0.1875, 0.375, 0.1875, 0.375, 0.25, 0.4375, 0.25, 0.4375, 0.1875, 0.375, 0.125, 0.375, 0.1875, 0.4375, 0.1875, 0.4375, 0.125, 0.4375, 0.3125, 0.4375, 0.375, 0.5, 0.375, 0.5, 0.3125, 0.5, 0.3125, 0.5, 0.375, 0.5625, 0.375, 0.5625, 0.3125, 0.4375, 0.375, 0.4375, 0.4375, 0.5, 0.4375, 0.5, 0.375, 0.5, 0.375, 0.5, 0.4375, 0.5625, 0.4375, 0.5625, 0.375, 0.375, 0.25, 0.375, 0.3125, 0.4375, 0.3125, 0.4375, 0.25, 0.4375, 0.25, 0.4375, 0.3125, 0.5, 0.3125, 0.5, 0.25, 0.5, 0.25, 0.5, 0.3125, 0.5625, 0.3125, 0.5625, 0.25, 0.5625, 0.25, 0.5625, 0.3125, 0.625, 0.3125, 0.625, 0.25, 0.5625, 0.3125, 0.5625, 0.375, 0.625, 0.375, 0.625, 0.3125, 0.5625, 0.375, 0.5625, 0.4375, 0.625, 0.4375, 0.625, 0.375, 0.5625, 0.4375, 0.5625, 0.5, 0.625, 0.5, 0.625, 0.4375, 0.5, 0.4375, 0.5, 0.5, 0.5625, 0.5, 0.5625, 0.4375, 0.4375, 0.4375, 0.4375, 0.5, 0.5, 0.5, 0.5, 0.4375, 0.375, 0.4375, 0.375, 0.5, 0.4375, 0.5, 0.4375, 0.4375, 0.375, 0.375, 0.375, 0.4375, 0.4375, 0.4375, 0.4375, 0.375, 0.375, 0.3125, 0.375, 0.375, 0.4375, 0.375, 0.4375, 0.3125, 0.4375, 0.5625, 0.4375, 0.625, 0.5, 0.625, 0.5, 0.5625, 0.5, 0.5625, 0.5, 0.625, 0.5625, 0.625, 0.5625, 0.5625, 0.375, 0.5, 0.375, 0.5625, 0.4375, 0.5625, 0.4375, 0.5, 0.4375, 0.5, 0.4375, 0.5625, 0.5, 0.5625, 0.5, 0.5, 0.5, 0.5, 0.5, 0.5625, 0.5625, 0.5625, 0.5625, 0.5, 0.5625, 0.5, 0.5625, 0.5625, 0.625, 0.5625, 0.625, 0.5, 0.5625, 0.5625, 0.5625, 0.625, 0.625, 0.625, 0.625, 0.5625, 0.375, 0.5625, 0.375, 0.625, 0.4375, 0.625, 0.4375, 0.5625, 0.1875, 0.5625, 0.1875, 0.625, 0.25, 0.625, 0.25, 0.5625, 0.25, 0.5625, 0.25, 0.625, 0.3125, 0.625, 0.3125, 0.5625, 0.125, 0.5, 0.125, 0.5625, 0.1875, 0.5625, 0.1875, 0.5, 0.1875, 0.5, 0.1875, 0.5625, 0.25, 0.5625, 0.25, 0.5, 0.25, 0.5, 0.25, 0.5625, 0.3125, 0.5625, 0.3125, 0.5, 0.3125, 0.5, 0.3125, 0.5625, 0.375, 0.5625, 0.375, 0.5, 0.3125, 0.5625, 0.3125, 0.625, 0.375, 0.625, 0.375, 0.5625, 0.125, 0.5625, 0.125, 0.625, 0.1875, 0.625, 0.1875, 0.5625, 0.6875, 0.5625, 0.6875, 0.625, 0.75, 0.625, 0.75, 0.5625, 0.75, 0.5625, 0.75, 0.625, 0.8125, 0.625, 0.8125, 0.5625, 0.625, 0.5, 0.625, 0.5625, 0.6875, 0.5625, 0.6875, 0.5, 0.6875, 0.5, 0.6875, 0.5625, 0.75, 0.5625, 0.75, 0.5, 0.75, 0.5, 0.75, 0.5625, 0.8125, 0.5625, 0.8125, 0.5, 0.8125, 0.5, 0.8125, 0.5625, 0.875, 0.5625, 0.875, 0.5, 0.8125, 0.5625, 0.8125, 0.625, 0.875, 0.625, 0.875, 0.5625, 0.625, 0.5625, 0.625, 0.625, 0.6875, 0.625, 0.6875, 0.5625, 0.5, 0.125, 0.5625, 0.125, 0.625, 0.125, 0.8125, 0.625, 0.75, 0.625, 0.6875, 0.625, 0.625, 0.625, 0.5625, 0.625, 0.5, 0.625, 0.4375, 0.625, 0.375, 0.625, 0.3125, 0.625, 0.25, 0.625, 0.1875, 0.625, 0.125, 0.625, 0.4375, 0.125, 1.0, 0.5, 1.0, 1.0, 0.9333, 1.0, 0.9333, 0.5, 0.9333, 0.5, 0.9333, 1.0, 0.8667, 1.0, 0.8667, 0.5, 0.8667, 0.5, 0.8667, 1.0, 0.8, 1.0, 0.8, 0.5, 0.8, 0.5, 0.8, 1.0, 0.7333, 1.0, 0.7333, 0.5, 0.7333, 0.5, 0.7333, 1.0, 0.6667, 1.0, 0.6667, 0.5, 0.6667, 0.5, 0.6667, 1.0, 0.6, 1.0, 0.6, 0.5, 0.6, 0.5, 0.6, 1.0, 0.5333, 1.0, 0.5333, 0.5, 0.5333, 0.5, 0.5333, 1.0, 0.4667, 1.0, 0.4667, 0.5, 0.4667, 0.5, 0.4667, 1.0, 0.4, 1.0, 0.4, 0.5, 0.4, 0.5, 0.4, 1.0, 0.3333, 1.0, 0.3333, 0.5, 0.3333, 0.5, 0.3333, 1.0, 0.2667, 1.0, 0.2667, 0.5, 0.2667, 0.5, 0.2667, 1.0, 0.2, 1.0, 0.2, 0.5, 0.2, 0.5, 0.2, 1.0, 0.1333, 1.0, 0.1333, 0.5, 0.3476, 0.4693, 0.25, 0.49, 0.1524, 0.4693, 0.07165, 0.4106, 0.02175, 0.3242, 0.01131, 0.2249, 0.04215, 0.13, 0.1089, 0.05584, 0.2001, 0.01524, 0.2999, 0.01524, 0.3911, 0.05584, 0.4578, 0.13, 0.4887, 0.2249, 0.4783, 0.3242, 0.4284, 0.4106, 0.1333, 0.5, 0.1333, 1.0, 0.06667, 1.0, 0.06667, 0.5, 0.06667, 0.5, 0.06667, 1.0, 4.47e-08, 1.0, 4.47e-08, 0.5, 0.7333, 0.5, 0.6667, 0.5, 0.6667, 0.5, 0.7333, 0.5, 0.75, 0.49, 0.8476, 0.4693, 0.9284, 0.4106, 0.9783, 0.3242, 0.9887, 0.2249, 0.9578, 0.13, 0.8911, 0.05584, 0.7999, 0.01524, 0.7001, 0.01524, 0.6089, 0.05584, 0.5422, 0.13, 0.5113, 0.2249, 0.5217, 0.3242, 0.5716, 0.4106, 0.6524, 0.4693, 0.4, 0.5, 0.3333, 0.5, 0.3333, 0.5, 0.4, 0.5, 0.06667, 0.5, 4.47e-08, 0.5, 4.47e-08, 0.5, 0.06667, 0.5, 0.8667, 0.5, 0.8, 0.5, 0.8, 0.5, 0.8667, 0.5, 0.5333, 0.5, 0.4667, 0.5, 0.4667, 0.5, 0.5333, 0.5, 1.0, 0.5, 0.9333, 0.5, 0.9333, 0.5, 1.0, 0.5, 0.2, 0.5, 0.1333, 0.5, 0.1333, 0.5, 0.2, 0.5, 0.6667, 0.5, 0.6, 0.5, 0.6, 0.5, 0.6667, 0.5, 0.3333, 0.5, 0.2667, 0.5, 0.2667, 0.5, 0.3333, 0.5, 0.8, 0.5, 0.7333, 0.5, 0.7333, 0.5, 0.8, 0.5, 0.4667, 0.5, 0.4, 0.5, 0.4, 0.5, 0.4667, 0.5, 0.1333, 0.5, 0.06667, 0.5, 0.06667, 0.5, 0.1333, 0.5, 0.9333, 0.5, 0.8667, 0.5, 0.8667, 0.5, 0.9333, 0.5, 0.6, 0.5, 0.5333, 0.5, 0.5333, 0.5, 0.6, 0.5, 0.2667, 0.5, 0.2, 0.5, 0.2, 0.5, 0.2667, 0.5, 1.0, 0.5, 0.9333, 0.5, 0.9333, 1.0, 1.0, 1.0, 0.9333, 0.5, 0.8667, 0.5, 0.8667, 1.0, 0.9333, 1.0, 0.8667, 0.5, 0.8, 0.5, 0.8, 1.0, 0.8667, 1.0, 0.8, 0.5, 0.7333, 0.5, 0.7333, 1.0, 0.8, 1.0, 0.7333, 0.5, 0.6667, 0.5, 0.6667, 1.0, 0.7333, 1.0, 0.6667, 0.5, 0.6, 0.5, 0.6, 1.0, 0.6667, 1.0, 0.6, 0.5, 0.5333, 0.5, 0.5333, 1.0, 0.6, 1.0, 0.5333, 0.5, 0.4667, 0.5, 0.4667, 1.0, 0.5333, 1.0, 0.4667, 0.5, 0.4, 0.5, 0.4, 1.0, 0.4667, 1.0, 0.4, 0.5, 0.3333, 0.5, 0.3333, 1.0, 0.4, 1.0, 0.3333, 0.5, 0.2667, 0.5, 0.2667, 1.0, 0.3333, 1.0, 0.2667, 0.5, 0.2, 0.5, 0.2, 1.0, 0.2667, 1.0, 0.2, 0.5, 0.1333, 0.5, 0.1333, 1.0, 0.2, 1.0, 0.3476, 0.4693, 0.4284, 0.4106, 0.4783, 0.3242, 0.4887, 0.2249, 0.4578, 0.13, 0.3911, 0.05584, 0.2999, 0.01524, 0.2001, 0.01524, 0.1089, 0.05584, 0.04215, 0.13, 0.01131, 0.2249, 0.02175, 0.3242, 0.07165, 0.4106, 0.1524, 0.4693, 0.25, 0.49, 0.1333, 0.5, 0.06667, 0.5, 0.06667, 1.0, 0.1333, 1.0, 0.06667, 0.5, 4.47e-08, 0.5, 4.47e-08, 1.0, 0.06667, 1.0, 0.7333, 0.5, 0.7333, 0.5, 0.6667, 0.5, 0.6667, 0.5, 0.75, 0.49, 0.6524, 0.4693, 0.5716, 0.4106, 0.5217, 0.3242, 0.5113, 0.2249, 0.5422, 0.13, 0.6089, 0.05584, 0.7001, 0.01524, 0.7999, 0.01524, 0.8911, 0.05584, 0.9578, 0.13, 0.9887, 0.2249, 0.9783, 0.3242, 0.9284, 0.4106, 0.8476, 0.4693, 0.4, 0.5, 0.4, 0.5, 0.3333, 0.5, 0.3333, 0.5, 0.06667, 0.5, 0.06667, 0.5, 4.47e-08, 0.5, 4.47e-08, 0.5, 0.8667, 0.5, 0.8667, 0.5, 0.8, 0.5, 0.8, 0.5, 0.5333, 0.5, 0.5333, 0.5, 0.4667, 0.5, 0.4667, 0.5, 1.0, 0.5, 1.0, 0.5, 0.9333, 0.5, 0.9333, 0.5, 0.2, 0.5, 0.2, 0.5, 0.1333, 0.5, 0.1333, 0.5, 0.6667, 0.5, 0.6667, 0.5, 0.6, 0.5, 0.6, 0.5, 0.3333, 0.5, 0.3333, 0.5, 0.2667, 0.5, 0.2667, 0.5, 0.8, 0.5, 0.8, 0.5, 0.7333, 0.5, 0.7333, 0.5, 0.4667, 0.5, 0.4667, 0.5, 0.4, 0.5, 0.4, 0.5, 0.1333, 0.5, 0.1333, 0.5, 0.06667, 0.5, 0.06667, 0.5, 0.9333, 0.5, 0.9333, 0.5, 0.8667, 0.5, 0.8667, 0.5, 0.6, 0.5, 0.6, 0.5, 0.5333, 0.5, 0.5333, 0.5, 0.2667, 0.5, 0.2667, 0.5, 0.2, 0.5, 0.2, 0.5, 0.592, 0.1875, 0.625, 0.1875, 0.625, 0.25, 0.592, 0.25, 0.625, 0.5625, 0.875, 0.5625, 0.875, 0.625, 0.625, 0.625, 0.125, 0.5625, 0.375, 0.5625, 0.375, 0.625, 0.125, 0.625, 0.592, 0.5625, 0.625, 0.5625, 0.625, 0.625, 0.592, 0.625, 0.4272, 0.5625, 0.5, 0.5625, 0.5, 0.625, 0.4272, 0.625, 0.4272, 0.25, 0.5, 0.25, 0.5, 0.5, 0.4272, 0.5, 0.4272, 0.1875, 0.5, 0.1875, 0.5, 0.25, 0.4272, 0.25, 0.592, 0.625, 0.625, 0.625, 0.625, 0.125, 0.592, 0.125, 0.4272, 0.125, 0.5, 0.125, 0.5, 0.1875, 0.4272, 0.1875, 0.4272, 0.5, 0.5, 0.5, 0.5, 0.5625, 0.4272, 0.5625, 0.592, 0.5, 0.625, 0.5, 0.625, 0.5625, 0.592, 0.5625, 0.625, 0.5, 0.875, 0.5, 0.875, 0.5625, 0.625, 0.5625, 0.592, 0.125, 0.625, 0.125, 0.625, 0.1875, 0.592, 0.1875, 0.5, 0.125, 0.592, 0.125, 0.592, 0.1875, 0.5, 0.1875, 0.5, 0.5, 0.592, 0.5, 0.592, 0.5625, 0.5, 0.5625, 0.4272, 0.625, 0.2817, 0.416, 0.125, 0.625, 0.375, 0.625, 0.5, 0.5625, 0.592, 0.5625, 0.592, 0.625, 0.5, 0.625, 0.5, 0.25, 0.592, 0.25, 0.592, 0.5, 0.5, 0.5, 0.5, 0.1875, 0.592, 0.1875, 0.592, 0.25, 0.5, 0.25, 0.375, 0.5625, 0.375, 0.1875, 0.375, 0.25, 0.375, 0.5, 0.592, 0.25, 0.875, 0.5, 0.625, 0.5, 0.592, 0.5, 0.5, 0.625, 0.592, 0.625, 0.592, 0.125, 0.5, 0.125, 0.2817, 0.416, 0.4272, 0.625, 0.375, 0.5, 0.4272, 0.5, 0.4272, 0.5625, 0.375, 0.5625, 0.375, 0.125, 0.4272, 0.125, 0.4272, 0.1875, 0.375, 0.1875, 0.375, 0.1875, 0.4272, 0.1875, 0.4272, 0.25, 0.375, 0.25, 0.375, 0.25, 0.4272, 0.25, 0.4272, 0.5, 0.375, 0.5, 0.375, 0.5625, 0.4272, 0.5625, 0.4272, 0.625, 0.375, 0.625, 0.592, 0.1875, 0.592, 0.25, 0.625, 0.25, 0.625, 0.1875, 0.625, 0.5625, 0.625, 0.625, 0.875, 0.625, 0.875, 0.5625, 0.125, 0.5625, 0.125, 0.625, 0.375, 0.625, 0.375, 0.5625, 0.592, 0.5625, 0.592, 0.625, 0.625, 0.625, 0.625, 0.5625, 0.4272, 0.5625, 0.4272, 0.625, 0.5, 0.625, 0.5, 0.5625, 0.4272, 0.25, 0.4272, 0.5, 0.5, 0.5, 0.5, 0.25, 0.4272, 0.1875, 0.4272, 0.25, 0.5, 0.25, 0.5, 0.1875, 0.4272, 0.125, 0.4272, 0.1875, 0.5, 0.1875, 0.5, 0.125, 0.4272, 0.5, 0.4272, 0.5625, 0.5, 0.5625, 0.5, 0.5, 0.592, 0.5, 0.592, 0.5625, 0.625, 0.5625, 0.625, 0.5, 0.625, 0.5, 0.625, 0.5625, 0.875, 0.5625, 0.875, 0.5, 0.592, 0.125, 0.592, 0.1875, 0.625, 0.1875, 0.625, 0.125, 0.5, 0.125, 0.5, 0.1875, 0.592, 0.1875, 0.592, 0.125, 0.5, 0.5, 0.5, 0.5625, 0.592, 0.5625, 0.592, 0.5, 0.5, 0.5625, 0.5, 0.625, 0.592, 0.625, 0.592, 0.5625, 0.5, 0.25, 0.5, 0.5, 0.592, 0.5, 0.592, 0.25, 0.5, 0.1875, 0.5, 0.25, 0.592, 0.25, 0.592, 0.1875, 0.375, 0.5625, 0.375, 0.5, 0.375, 0.25, 0.375, 0.1875, 0.592, 0.25, 0.592, 0.5, 0.625, 0.5, 0.875, 0.5, 1.0, 0.5, 0.9333, 0.5, 0.9333, 1.0, 1.0, 1.0, 0.9333, 0.5, 0.8667, 0.5, 0.8667, 1.0, 0.9333, 1.0, 0.8667, 0.5, 0.8, 0.5, 0.8, 1.0, 0.8667, 1.0, 0.8, 0.5, 0.7333, 0.5, 0.7333, 1.0, 0.8, 1.0, 0.7333, 0.5, 0.6667, 0.5, 0.6667, 1.0, 0.7333, 1.0, 0.6667, 0.5, 0.6, 0.5, 0.6, 1.0, 0.6667, 1.0, 0.6, 0.5, 0.5333, 0.5, 0.5333, 1.0, 0.6, 1.0, 0.5333, 0.5, 0.4667, 0.5, 0.4667, 1.0, 0.5333, 1.0, 0.4667, 0.5, 0.4, 0.5, 0.4, 1.0, 0.4667, 1.0, 0.4, 0.5, 0.3333, 0.5, 0.3333, 1.0, 0.4, 1.0, 0.3333, 0.5, 0.2667, 0.5, 0.2667, 1.0, 0.3333, 1.0, 0.2667, 0.5, 0.2, 0.5, 0.2, 1.0, 0.2667, 1.0, 0.2, 0.5, 0.1333, 0.5, 0.1333, 1.0, 0.2, 1.0, 0.3476, 0.4693, 0.4284, 0.4106, 0.4783, 0.3242, 0.4887, 0.2249, 0.4578, 0.13, 0.3911, 0.05584, 0.2999, 0.01524, 0.2001, 0.01524, 0.1089, 0.05584, 0.04215, 0.13, 0.01131, 0.2249, 0.02175, 0.3242, 0.07165, 0.4106, 0.1524, 0.4693, 0.25, 0.49, 0.1333, 0.5, 0.06667, 0.5, 0.06667, 1.0, 0.1333, 1.0, 0.06667, 0.5, 4.47e-08, 0.5, 4.47e-08, 1.0, 0.06667, 1.0, 0.8667, 0.5, 0.8667, 0.5, 0.8, 0.5, 0.8, 0.5, 0.75, 0.49, 0.6524, 0.4693, 0.5716, 0.4106, 0.5217, 0.3242, 0.5113, 0.2249, 0.5422, 0.13, 0.6089, 0.05584, 0.7001, 0.01524, 0.7999, 0.01524, 0.8911, 0.05584, 0.9578, 0.13, 0.9887, 0.2249, 0.9783, 0.3242, 0.9284, 0.4106, 0.8476, 0.4693, 0.5333, 0.5, 0.5333, 0.5, 0.4667, 0.5, 0.4667, 0.5, 1.0, 0.5, 1.0, 0.5, 0.9333, 0.5, 0.9333, 0.5, 0.2, 0.5, 0.2, 0.5, 0.1333, 0.5, 0.1333, 0.5, 0.6667, 0.5, 0.6667, 0.5, 0.6, 0.5, 0.6, 0.5, 0.3333, 0.5, 0.3333, 0.5, 0.2667, 0.5, 0.2667, 0.5, 0.8, 0.5, 0.8, 0.5, 0.7333, 0.5, 0.7333, 0.5, 0.4667, 0.5, 0.4667, 0.5, 0.4, 0.5, 0.4, 0.5, 0.1333, 0.5, 0.1333, 0.5, 0.06667, 0.5, 0.06667, 0.5, 0.9333, 0.5, 0.9333, 0.5, 0.8667, 0.5, 0.8667, 0.5, 0.6, 0.5, 0.6, 0.5, 0.5333, 0.5, 0.5333, 0.5, 0.2667, 0.5, 0.2667, 0.5, 0.2, 0.5, 0.2, 0.5, 0.7333, 0.5, 0.7333, 0.5, 0.6667, 0.5, 0.6667, 0.5, 0.4, 0.5, 0.4, 0.5, 0.3333, 0.5, 0.3333, 0.5, 0.06667, 0.5, 0.06667, 0.5, 4.47e-08, 0.5, 4.47e-08, 0.5, 0.375, 0.5, 0.375, 0.5625, 0.4272, 0.5625, 0.4272, 0.5, 0.375, 0.125, 0.375, 0.1875, 0.4272, 0.1875, 0.4272, 0.125, 0.375, 0.1875, 0.375, 0.25, 0.4272, 0.25, 0.4272, 0.1875, 0.375, 0.25, 0.375, 0.5, 0.4272, 0.5, 0.4272, 0.25, 0.375, 0.5625, 0.375, 0.625, 0.4272, 0.625, 0.4272, 0.5625, 0.592, 0.1875, 0.592, 0.25, 0.625, 0.25, 0.625, 0.1875, 0.625, 0.5625, 0.625, 0.625, 0.875, 0.625, 0.875, 0.5625, 0.125, 0.5625, 0.125, 0.625, 0.375, 0.625, 0.375, 0.5625, 0.592, 0.5625, 0.592, 0.625, 0.625, 0.625, 0.625, 0.5625, 0.4272, 0.5625, 0.4272, 0.625, 0.5, 0.625, 0.5, 0.5625, 0.4272, 0.25, 0.4272, 0.5, 0.5, 0.5, 0.5, 0.25, 0.4272, 0.1875, 0.4272, 0.25, 0.5, 0.25, 0.5, 0.1875, 0.4272, 0.125, 0.4272, 0.1875, 0.5, 0.1875, 0.5, 0.125, 0.4272, 0.5, 0.4272, 0.5625, 0.5, 0.5625, 0.5, 0.5, 0.592, 0.5, 0.592, 0.5625, 0.625, 0.5625, 0.625, 0.5, 0.625, 0.5, 0.625, 0.5625, 0.875, 0.5625, 0.875, 0.5, 0.592, 0.125, 0.592, 0.1875, 0.625, 0.1875, 0.625, 0.125, 0.5, 0.125, 0.5, 0.1875, 0.592, 0.1875, 0.592, 0.125, 0.5, 0.5, 0.5, 0.5625, 0.592, 0.5625, 0.592, 0.5, 0.5, 0.5625, 0.5, 0.625, 0.592, 0.625, 0.592, 0.5625, 0.5, 0.25, 0.5, 0.5, 0.592, 0.5, 0.592, 0.25, 0.5, 0.1875, 0.5, 0.25, 0.592, 0.25, 0.592, 0.1875, 0.375, 0.5625, 0.375, 0.5, 0.375, 0.25, 0.375, 0.1875, 0.592, 0.25, 0.592, 0.5, 0.625, 0.5, 0.875, 0.5, 0.375, 0.5, 0.375, 0.5625, 0.4272, 0.5625, 0.4272, 0.5, 0.375, 0.125, 0.375, 0.1875, 0.4272, 0.1875, 0.4272, 0.125, 0.375, 0.1875, 0.375, 0.25, 0.4272, 0.25, 0.4272, 0.1875, 0.375, 0.25, 0.375, 0.5, 0.4272, 0.5, 0.4272, 0.25, 0.375, 0.5625, 0.375, 0.625, 0.4272, 0.625, 0.4272, 0.5625, 0.592, 0.1875, 0.625, 0.1875, 0.625, 0.25, 0.592, 0.25, 0.625, 0.5625, 0.875, 0.5625, 0.875, 0.625, 0.625, 0.625, 0.125, 0.5625, 0.375, 0.5625, 0.375, 0.625, 0.125, 0.625, 0.592, 0.5625, 0.625, 0.5625, 0.625, 0.625, 0.592, 0.625, 0.4272, 0.5625, 0.5, 0.5625, 0.5, 0.625, 0.4272, 0.625, 0.4272, 0.25, 0.5, 0.25, 0.5, 0.5, 0.4272, 0.5, 0.4272, 0.1875, 0.5, 0.1875, 0.5, 0.25, 0.4272, 0.25, 0.4272, 0.125, 0.5, 0.125, 0.5, 0.1875, 0.4272, 0.1875, 0.4272, 0.5, 0.5, 0.5, 0.5, 0.5625, 0.4272, 0.5625, 0.592, 0.5, 0.625, 0.5, 0.625, 0.5625, 0.592, 0.5625, 0.625, 0.5, 0.875, 0.5, 0.875, 0.5625, 0.625, 0.5625, 0.592, 0.125, 0.625, 0.125, 0.625, 0.1875, 0.592, 0.1875, 0.5, 0.125, 0.592, 0.125, 0.592, 0.1875, 0.5, 0.1875, 0.5, 0.5, 0.592, 0.5, 0.592, 0.5625, 0.5, 0.5625, 0.5, 0.5625, 0.592, 0.5625, 0.592, 0.625, 0.5, 0.625, 0.5, 0.25, 0.592, 0.25, 0.592, 0.5, 0.5, 0.5, 0.5, 0.1875, 0.592, 0.1875, 0.592, 0.25, 0.5, 0.25, 0.375, 0.5625, 0.375, 0.1875, 0.375, 0.25, 0.375, 0.5, 0.592, 0.25, 0.875, 0.5, 0.625, 0.5, 0.592, 0.5, 1.0, 0.5, 1.0, 1.0, 0.9333, 1.0, 0.9333, 0.5, 0.9333, 0.5, 0.9333, 1.0, 0.8667, 1.0, 0.8667, 0.5, 0.8667, 0.5, 0.8667, 1.0, 0.8, 1.0, 0.8, 0.5, 0.8, 0.5, 0.8, 1.0, 0.7333, 1.0, 0.7333, 0.5, 0.7333, 0.5, 0.7333, 1.0, 0.6667, 1.0, 0.6667, 0.5, 0.6667, 0.5, 0.6667, 1.0, 0.6, 1.0, 0.6, 0.5, 0.6, 0.5, 0.6, 1.0, 0.5333, 1.0, 0.5333, 0.5, 0.5333, 0.5, 0.5333, 1.0, 0.4667, 1.0, 0.4667, 0.5, 0.4667, 0.5, 0.4667, 1.0, 0.4, 1.0, 0.4, 0.5, 0.4, 0.5, 0.4, 1.0, 0.3333, 1.0, 0.3333, 0.5, 0.3333, 0.5, 0.3333, 1.0, 0.2667, 1.0, 0.2667, 0.5, 0.2667, 0.5, 0.2667, 1.0, 0.2, 1.0, 0.2, 0.5, 0.2, 0.5, 0.2, 1.0, 0.1333, 1.0, 0.1333, 0.5, 0.3476, 0.4693, 0.25, 0.49, 0.1524, 0.4693, 0.07165, 0.4106, 0.02175, 0.3242, 0.01131, 0.2249, 0.04215, 0.13, 0.1089, 0.05584, 0.2001, 0.01524, 0.2999, 0.01524, 0.3911, 0.05584, 0.4578, 0.13, 0.4887, 0.2249, 0.4783, 0.3242, 0.4284, 0.4106, 0.1333, 0.5, 0.1333, 1.0, 0.06667, 1.0, 0.06667, 0.5, 0.06667, 0.5, 0.06667, 1.0, 4.47e-08, 1.0, 4.47e-08, 0.5, 0.8667, 0.5, 0.8, 0.5, 0.8, 0.5, 0.8667, 0.5, 0.75, 0.49, 0.8476, 0.4693, 0.9284, 0.4106, 0.9783, 0.3242, 0.9887, 0.2249, 0.9578, 0.13, 0.8911, 0.05584, 0.7999, 0.01524, 0.7001, 0.01524, 0.6089, 0.05584, 0.5422, 0.13, 0.5113, 0.2249, 0.5217, 0.3242, 0.5716, 0.4106, 0.6524, 0.4693, 0.5333, 0.5, 0.4667, 0.5, 0.4667, 0.5, 0.5333, 0.5, 1.0, 0.5, 0.9333, 0.5, 0.9333, 0.5, 1.0, 0.5, 0.2, 0.5, 0.1333, 0.5, 0.1333, 0.5, 0.2, 0.5, 0.6667, 0.5, 0.6, 0.5, 0.6, 0.5, 0.6667, 0.5, 0.3333, 0.5, 0.2667, 0.5, 0.2667, 0.5, 0.3333, 0.5, 0.8, 0.5, 0.7333, 0.5, 0.7333, 0.5, 0.8, 0.5, 0.4667, 0.5, 0.4, 0.5, 0.4, 0.5, 0.4667, 0.5, 0.1333, 0.5, 0.06667, 0.5, 0.06667, 0.5, 0.1333, 0.5, 0.9333, 0.5, 0.8667, 0.5, 0.8667, 0.5, 0.9333, 0.5, 0.6, 0.5, 0.5333, 0.5, 0.5333, 0.5, 0.6, 0.5, 0.2667, 0.5, 0.2, 0.5, 0.2, 0.5, 0.2667, 0.5, 0.7333, 0.5, 0.6667, 0.5, 0.6667, 0.5, 0.7333, 0.5, 0.4, 0.5, 0.3333, 0.5, 0.3333, 0.5, 0.4, 0.5, 0.06667, 0.5, 4.47e-08, 0.5, 4.47e-08, 0.5, 0.06667, 0.5, 0.375, 0.5, 0.4272, 0.5, 0.4272, 0.5625, 0.375, 0.5625, 0.375, 0.125, 0.4272, 0.125, 0.4272, 0.1875, 0.375, 0.1875, 0.375, 0.1875, 0.4272, 0.1875, 0.4272, 0.25, 0.375, 0.25, 0.375, 0.25, 0.4272, 0.25, 0.4272, 0.5, 0.375, 0.5, 0.375, 0.5625, 0.4272, 0.5625, 0.4272, 0.625, 0.375, 0.625, 0.375, 0.0, 0.5, 0.0, 0.5, 0.125, 0.375, 0.125, 0.5, 0.0, 0.625, 0.0, 0.625, 0.125, 0.5, 0.125, 0.5, 0.125, 0.625, 0.125, 0.625, 0.25, 0.5, 0.25, 0.375, 0.125, 0.5, 0.125, 0.5, 0.25, 0.375, 0.25, 0.375, 0.25, 0.5, 0.25, 0.5, 0.375, 0.375, 0.375, 0.5, 0.25, 0.625, 0.25, 0.625, 0.375, 0.5, 0.375, 0.5, 0.375, 0.625, 0.375, 0.625, 0.5, 0.5, 0.5, 0.375, 0.375, 0.5, 0.375, 0.5, 0.5, 0.375, 0.5, 0.375, 0.5, 0.5, 0.5, 0.5, 0.625, 0.375, 0.625, 0.5, 0.5, 0.625, 0.5, 0.625, 0.625, 0.5, 0.625, 0.5, 0.625, 0.625, 0.625, 0.625, 0.75, 0.5, 0.75, 0.375, 0.625, 0.5, 0.625, 0.5, 0.75, 0.375, 0.75, 0.375, 0.75, 0.5, 0.75, 0.5, 0.875, 0.375, 0.875, 0.5, 0.75, 0.625, 0.75, 0.625, 0.875, 0.5, 0.875, 0.5, 0.875, 0.625, 0.875, 0.625, 1.0, 0.5, 1.0, 0.375, 0.875, 0.5, 0.875, 0.5, 1.0, 0.375, 1.0, 0.125, 0.5, 0.25, 0.5, 0.25, 0.625, 0.125, 0.625, 0.25, 0.5, 0.375, 0.5, 0.375, 0.625, 0.25, 0.625, 0.25, 0.625, 0.375, 0.625, 0.375, 0.75, 0.25, 0.75, 0.125, 0.625, 0.25, 0.625, 0.25, 0.75, 0.125, 0.75, 0.625, 0.5, 0.75, 0.5, 0.75, 0.625, 0.625, 0.625, 0.75, 0.5, 0.875, 0.5, 0.875, 0.625, 0.75, 0.625, 0.75, 0.625, 0.875, 0.625, 0.875, 0.75, 0.75, 0.75, 0.625, 0.625, 0.75, 0.625, 0.75, 0.75, 0.625, 0.75, 0.375, 0.0, 0.5, 0.0, 0.5, 0.125, 0.375, 0.125, 0.5, 0.0, 0.625, 0.0, 0.625, 0.125, 0.5, 0.125, 0.5, 0.125, 0.625, 0.125, 0.625, 0.25, 0.5, 0.25, 0.375, 0.125, 0.5, 0.125, 0.5, 0.25, 0.375, 0.25, 0.375, 0.25, 0.5, 0.25, 0.5, 0.375, 0.375, 0.375, 0.5, 0.25, 0.625, 0.25, 0.625, 0.375, 0.5, 0.375, 0.5, 0.375, 0.625, 0.375, 0.625, 0.5, 0.5, 0.5, 0.375, 0.375, 0.5, 0.375, 0.5, 0.5, 0.375, 0.5, 0.375, 0.5, 0.5, 0.5, 0.5, 0.625, 0.375, 0.625, 0.5, 0.5, 0.625, 0.5, 0.625, 0.625, 0.5, 0.625, 0.5, 0.625, 0.625, 0.625, 0.625, 0.75, 0.5, 0.75, 0.375, 0.625, 0.5, 0.625, 0.5, 0.75, 0.375, 0.75, 0.375, 0.75, 0.5, 0.75, 0.5, 0.875, 0.375, 0.875, 0.5, 0.75, 0.625, 0.75, 0.625, 0.875, 0.5, 0.875, 0.5, 0.875, 0.625, 0.875, 0.625, 1.0, 0.5, 1.0, 0.375, 0.875, 0.5, 0.875, 0.5, 1.0, 0.375, 1.0, 0.125, 0.5, 0.25, 0.5, 0.25, 0.625, 0.125, 0.625, 0.25, 0.5, 0.375, 0.5, 0.375, 0.625, 0.25, 0.625, 0.25, 0.625, 0.375, 0.625, 0.375, 0.75, 0.25, 0.75, 0.125, 0.625, 0.25, 0.625, 0.25, 0.75, 0.125, 0.75, 0.625, 0.5, 0.75, 0.5, 0.75, 0.625, 0.625, 0.625, 0.75, 0.5, 0.875, 0.5, 0.875, 0.625, 0.75, 0.625, 0.75, 0.625, 0.875, 0.625, 0.875, 0.75, 0.75, 0.75, 0.625, 0.625, 0.75, 0.625, 0.75, 0.75, 0.625, 0.75, 0.569, 0.0, 0.625, 0.0, 0.625, 0.25, 0.569, 0.25, 0.569, 0.375, 0.625, 0.375, 0.625, 0.5, 0.569, 0.5, 0.569, 0.5, 0.625, 0.5, 0.625, 0.75, 0.569, 0.75, 0.569, 0.875, 0.625, 0.875, 0.625, 1.0, 0.569, 1.0, 0.25, 0.5, 0.375, 0.5, 0.375, 0.75, 0.25, 0.75, 0.75, 0.5, 0.875, 0.5, 0.875, 0.75, 0.75, 0.75, 0.375, 0.875, 0.5, 0.875, 0.5, 1.0, 0.375, 1.0, 0.375, 0.5, 0.5, 0.5, 0.5, 0.75, 0.375, 0.75, 0.375, 0.375, 0.5, 0.375, 0.5, 0.5, 0.375, 0.5, 0.375, 0.0, 0.5, 0.0, 0.5, 0.25, 0.375, 0.25, 0.375, 0.25, 0.5, 0.25, 0.5, 0.375, 0.375, 0.375, 0.375, 0.75, 0.5, 0.75, 0.5, 0.875, 0.375, 0.875, 0.625, 0.5, 0.75, 0.5, 0.75, 0.75, 0.625, 0.75, 0.125, 0.5, 0.25, 0.5, 0.25, 0.75, 0.125, 0.75, 0.569, 0.75, 0.625, 0.75, 0.625, 0.875, 0.569, 0.875, 0.569, 0.25, 0.625, 0.25, 0.625, 0.375, 0.569, 0.375, 0.5, 0.25, 0.569, 0.25, 0.569, 0.375, 0.5, 0.375, 0.5, 0.75, 0.569, 0.75, 0.569, 0.875, 0.5, 0.875, 0.5, 0.875, 0.569, 0.875, 0.569, 1.0, 0.5, 1.0, 0.5, 0.5, 0.569, 0.5, 0.569, 0.75, 0.5, 0.75, 0.5, 0.375, 0.569, 0.375, 0.569, 0.5, 0.5, 0.5, 0.5, 0.0, 0.569, 0.0, 0.569, 0.25, 0.5, 0.25, 0.569, 0.0, 0.569, 0.25, 0.625, 0.25, 0.625, 0.0, 0.569, 0.375, 0.569, 0.5, 0.625, 0.5, 0.625, 0.375, 0.569, 0.5, 0.569, 0.75, 0.625, 0.75, 0.625, 0.5, 0.569, 0.875, 0.569, 1.0, 0.625, 1.0, 0.625, 0.875, 0.25, 0.5, 0.25, 0.75, 0.375, 0.75, 0.375, 0.5, 0.75, 0.5, 0.75, 0.75, 0.875, 0.75, 0.875, 0.5, 0.375, 0.875, 0.375, 1.0, 0.5, 1.0, 0.5, 0.875, 0.375, 0.5, 0.375, 0.75, 0.5, 0.75, 0.5, 0.5, 0.375, 0.375, 0.375, 0.5, 0.5, 0.5, 0.5, 0.375, 0.375, 0.0, 0.375, 0.25, 0.5, 0.25, 0.5, 0.0, 0.375, 0.25, 0.375, 0.375, 0.5, 0.375, 0.5, 0.25, 0.375, 0.75, 0.375, 0.875, 0.5, 0.875, 0.5, 0.75, 0.625, 0.5, 0.625, 0.75, 0.75, 0.75, 0.75, 0.5, 0.125, 0.5, 0.125, 0.75, 0.25, 0.75, 0.25, 0.5, 0.569, 0.75, 0.569, 0.875, 0.625, 0.875, 0.625, 0.75, 0.569, 0.25, 0.569, 0.375, 0.625, 0.375, 0.625, 0.25, 0.5, 0.25, 0.5, 0.375, 0.569, 0.375, 0.569, 0.25, 0.5, 0.75, 0.5, 0.875, 0.569, 0.875, 0.569, 0.75, 0.5, 0.875, 0.5, 1.0, 0.569, 1.0, 0.569, 0.875, 0.5, 0.5, 0.5, 0.75, 0.569, 0.75, 0.569, 0.5, 0.5, 0.375, 0.5, 0.5, 0.569, 0.5, 0.569, 0.375, 0.5, 0.0, 0.5, 0.25, 0.569, 0.25, 0.569, 0.0])
me_cube_005.materials.append(mat_material)
me_cube_005.materials.append(mat_glass_002)
me_cube_005.update()
me_cylinder_001 = bpy.data.meshes.new('Cylinder.001')
me_cylinder_001.from_pydata([(-0.001617, 0.1848, -0.571), (-0.001617, 0.1848, -0.5445), (0.08889, 0.1606, -0.571), (0.08889, 0.1606, -0.5445), (0.1552, 0.09431, -0.571), (0.1552, 0.09431, -0.5445), (0.1794, 0.003802, -0.571), (0.1794, 0.003802, -0.5445), (0.1552, -0.08671, -0.571), (0.1552, -0.08671, -0.5445), (0.08889, -0.153, -0.571), (0.08889, -0.153, -0.5445), (-0.001617, -0.1772, -0.571), (-0.001617, -0.1772, -0.5445), (-0.09213, -0.153, -0.571), (-0.09213, -0.153, -0.5445), (-0.1584, -0.08671, -0.571), (-0.1584, -0.08671, -0.5445), (-0.1826, 0.003802, -0.571), (-0.1826, 0.003802, -0.5445), (-0.1584, 0.09431, -0.571), (-0.1584, 0.09431, -0.5445), (-0.09213, 0.1606, -0.571), (-0.09213, 0.1606, -0.5445), (-0.0008939, 0.03488, -0.552), (-0.0008939, 0.03488, -0.04067), (0.01696, 0.02996, -0.552), (0.01696, 0.02996, -0.04067), (0.03003, 0.01654, -0.552), (0.03003, 0.01654, -0.04067), (0.03481, -0.001795, -0.552), (0.03481, -0.001795, -0.04067), (0.03003, -0.02013, -0.552), (0.03003, -0.02013, -0.04067), (0.01696, -0.03355, -0.552), (0.01696, -0.03355, -0.04067), (-0.0008939, -0.03847, -0.552), (-0.0008939, -0.03847, -0.04067), (-0.01875, -0.03355, -0.552), (-0.01875, -0.03355, -0.04067), (-0.03182, -0.02013, -0.552), (-0.03182, -0.02013, -0.04067), (-0.0366, -0.001795, -0.552), (-0.0366, -0.001795, -0.04067), (-0.03182, 0.01654, -0.552), (-0.03182, 0.01654, -0.04067), (-0.01875, 0.02996, -0.552), (-0.01875, 0.02996, -0.04067), (0.001262, 0.147, -0.05865), (0.07525, 0.1272, -0.05865), (0.1294, 0.07299, -0.05865), (0.1492, -0.001004, -0.05865), (0.1294, -0.075, -0.05865), (0.07525, -0.1292, -0.05865), (0.001262, -0.149, -0.05865), (-0.07273, -0.1292, -0.05865), (-0.1269, -0.075, -0.05865), (-0.1467, -0.001004, -0.05865), (-0.1269, 0.07299, -0.05865), (-0.07273, 0.1272, -0.05865), (0.001262, 0.1242, 0.6628), (0.001262, 0.147, 0.6621), (0.06387, 0.1074, 0.6628), (0.07525, 0.1272, 0.6621), (0.1097, 0.0616, 0.6628), (0.1294, 0.07299, 0.6621), (0.1265, -0.001004, 0.6628), (0.1492, -0.001004, 0.6621), (0.1097, -0.06361, 0.6628), (0.1294, -0.075, 0.6621), (0.06387, -0.1094, 0.6628), (0.07525, -0.1292, 0.6621), (0.001262, -0.1262, 0.6628), (0.001262, -0.149, 0.6621), (-0.06134, -0.1094, 0.6628), (-0.07273, -0.1292, 0.6621), (-0.1072, -0.06361, 0.6628), (-0.1269, -0.075, 0.6621), (-0.124, -0.001004, 0.6628), (-0.1467, -0.001004, 0.6621), (-0.1072, 0.0616, 0.6628), (-0.1269, 0.07299, 0.6621), (-0.06134, 0.1074, 0.6628), (-0.07273, 0.1272, 0.6621), (0.001262, 0.147, -0.007645), (0.07525, 0.1272, -0.007645), (-0.07273, 0.1272, -0.007645), (0.1294, 0.07299, -0.007645), (0.1492, -0.001004, -0.007645), (0.1294, -0.075, -0.007645), (0.07525, -0.1292, -0.007645), (0.001262, -0.149, -0.007645), (-0.07273, -0.1292, -0.007645), (-0.1269, -0.075, -0.007645), (-0.1467, -0.001004, -0.007645), (-0.1269, 0.07299, -0.007645)], [], [(0, 1, 3, 2), (2, 3, 5, 4), (4, 5, 7, 6), (6, 7, 9, 8), (8, 9, 11, 10), (10, 11, 13, 12), (12, 13, 15, 14), (14, 15, 17, 16), (16, 17, 19, 18), (18, 19, 21, 20), (3, 1, 23, 21, 19, 17, 15, 13, 11, 9, 7, 5), (20, 21, 23, 22), (22, 23, 1, 0), (0, 2, 4, 6, 8, 10, 12, 14, 16, 18, 20, 22), (24, 25, 27, 26), (26, 27, 29, 28), (28, 29, 31, 30), (30, 31, 33, 32), (32, 33, 35, 34), (34, 35, 37, 36), (36, 37, 39, 38), (38, 39, 41, 40), (40, 41, 43, 42), (42, 43, 45, 44), (27, 25, 47, 45, 43, 41, 39, 37, 35, 33, 31, 29), (44, 45, 47, 46), (46, 47, 25, 24), (24, 26, 28, 30, 32, 34, 36, 38, 40, 42, 44, 46), (48, 49, 50, 51, 52, 53, 54, 55, 56, 57, 58, 59), (63, 61, 60, 62), (65, 63, 62, 64), (67, 65, 64, 66), (69, 67, 66, 68), (71, 69, 68, 70), (73, 71, 70, 72), (75, 73, 72, 74), (77, 75, 74, 76), (79, 77, 76, 78), (81, 79, 78, 80), (83, 81, 80, 82), (61, 83, 82, 60), (84, 61, 63, 85), (86, 83, 61, 84), (85, 63, 65, 87), (87, 65, 67, 88), (88, 67, 69, 89), (89, 69, 71, 90), (90, 71, 73, 91), (91, 73, 75, 92), (92, 75, 77, 93), (93, 77, 79, 94), (94, 79, 81, 95), (95, 81, 83, 86), (58, 95, 86, 59), (57, 94, 95, 58), (56, 93, 94, 57), (55, 92, 93, 56), (54, 91, 92, 55), (53, 90, 91, 54), (52, 89, 90, 53), (51, 88, 89, 52), (50, 87, 88, 51), (49, 85, 87, 50), (59, 86, 84, 48), (48, 84, 85, 49), (85, 87, 64, 62), (87, 88, 66, 64), (88, 89, 68, 66), (89, 90, 70, 68), (90, 91, 72, 70), (91, 92, 74, 72), (92, 93, 76, 74), (93, 94, 78, 76), (94, 95, 80, 78), (95, 86, 82, 80), (86, 84, 60, 82), (84, 85, 62, 60)])
me_cylinder_001.polygons.foreach_set('use_smooth', [True] * 77)
_uv = me_cylinder_001.uv_layers.new(name='UVMap')
_uv.uv.foreach_set('vector', [1.0, 0.5, 1.0, 1.0, 0.9167, 1.0, 0.9167, 0.5, 0.9167, 0.5, 0.9167, 1.0, 0.8333, 1.0, 0.8333, 0.5, 0.8333, 0.5, 0.8333, 1.0, 0.75, 1.0, 0.75, 0.5, 0.75, 0.5, 0.75, 1.0, 0.6667, 1.0, 0.6667, 0.5, 0.6667, 0.5, 0.6667, 1.0, 0.5833, 1.0, 0.5833, 0.5, 0.5833, 0.5, 0.5833, 1.0, 0.5, 1.0, 0.5, 0.5, 0.5, 0.5, 0.5, 1.0, 0.4167, 1.0, 0.4167, 0.5, 0.4167, 0.5, 0.4167, 1.0, 0.3333, 1.0, 0.3333, 0.5, 0.3333, 0.5, 0.3333, 1.0, 0.25, 1.0, 0.25, 0.5, 0.25, 0.5, 0.25, 1.0, 0.1667, 1.0, 0.1667, 0.5, 0.37, 0.4578, 0.25, 0.49, 0.13, 0.4578, 0.04215, 0.37, 0.01, 0.25, 0.04215, 0.13, 0.13, 0.04215, 0.25, 0.01, 0.37, 0.04215, 0.4578, 0.13, 0.49, 0.25, 0.4578, 0.37, 0.1667, 0.5, 0.1667, 1.0, 0.08333, 1.0, 0.08333, 0.5, 0.08333, 0.5, 0.08333, 1.0, 7.451e-08, 1.0, 7.451e-08, 0.5, 0.75, 0.49, 0.87, 0.4578, 0.9578, 0.37, 0.99, 0.25, 0.9578, 0.13, 0.87, 0.04215, 0.75, 0.01, 0.63, 0.04215, 0.5422, 0.13, 0.51, 0.25, 0.5422, 0.37, 0.63, 0.4578, 1.0, 0.5, 1.0, 1.0, 0.9167, 1.0, 0.9167, 0.5, 0.9167, 0.5, 0.9167, 1.0, 0.8333, 1.0, 0.8333, 0.5, 0.8333, 0.5, 0.8333, 1.0, 0.75, 1.0, 0.75, 0.5, 0.75, 0.5, 0.75, 1.0, 0.6667, 1.0, 0.6667, 0.5, 0.6667, 0.5, 0.6667, 1.0, 0.5833, 1.0, 0.5833, 0.5, 0.5833, 0.5, 0.5833, 1.0, 0.5, 1.0, 0.5, 0.5, 0.5, 0.5, 0.5, 1.0, 0.4167, 1.0, 0.4167, 0.5, 0.4167, 0.5, 0.4167, 1.0, 0.3333, 1.0, 0.3333, 0.5, 0.3333, 0.5, 0.3333, 1.0, 0.25, 1.0, 0.25, 0.5, 0.25, 0.5, 0.25, 1.0, 0.1667, 1.0, 0.1667, 0.5, 0.37, 0.4578, 0.25, 0.49, 0.13, 0.4578, 0.04215, 0.37, 0.01, 0.25, 0.04215, 0.13, 0.13, 0.04215, 0.25, 0.01, 0.37, 0.04215, 0.4578, 0.13, 0.49, 0.25, 0.4578, 0.37, 0.1667, 0.5, 0.1667, 1.0, 0.08333, 1.0, 0.08333, 0.5, 0.08333, 0.5, 0.08333, 1.0, 7.451e-08, 1.0, 7.451e-08, 0.5, 0.75, 0.49, 0.87, 0.4578, 0.9578, 0.37, 0.99, 0.25, 0.9578, 0.13, 0.87, 0.04215, 0.75, 0.01, 0.63, 0.04215, 0.5422, 0.13, 0.51, 0.25, 0.5422, 0.37, 0.63, 0.4578, 0.75, 0.49, 0.87, 0.4578, 0.9578, 0.37, 0.99, 0.25, 0.9578, 0.13, 0.87, 0.04215, 0.75, 0.01, 0.63, 0.04215, 0.5422, 0.13, 0.51, 0.25, 0.5422, 0.37, 0.63, 0.4578, 0.37, 0.4578, 0.25, 0.49, 0.25, 0.4531, 0.3515, 0.4259, 0.4578, 0.37, 0.37, 0.4578, 0.3515, 0.4259, 0.4259, 0.3515, 0.49, 0.25, 0.4578, 0.37, 0.4259, 0.3515, 0.4531, 0.25, 0.4578, 0.13, 0.49, 0.25, 0.4531, 0.25, 0.4259, 0.1485, 0.37, 0.04215, 0.4578, 0.13, 0.4259, 0.1485, 0.3515, 0.07413, 0.25, 0.01, 0.37, 0.04215, 0.3515, 0.07413, 0.25, 0.04693, 0.13, 0.04215, 0.25, 0.01, 0.25, 0.04693, 0.1485, 0.07413, 0.04215, 0.13, 0.13, 0.04215, 0.1485, 0.07413, 0.07413, 0.1485, 0.01, 0.25, 0.04215, 0.13, 0.07413, 0.1485, 0.04693, 0.25, 0.04215, 0.37, 0.01, 0.25, 0.04693, 0.25, 0.07413, 0.3515, 0.13, 0.4578, 0.04215, 0.37, 0.07413, 0.3515, 0.1485, 0.4259, 0.25, 0.49, 0.13, 0.4578, 0.1485, 0.4259, 0.25, 0.4531, 1.0, 0.5354, 1.0, 0.9995, 0.9167, 0.9995, 0.9167, 0.5354, 0.08333, 0.5354, 0.08333, 0.9995, 7.451e-08, 0.9995, 7.451e-08, 0.5354, 0.9167, 0.5354, 0.9167, 0.9995, 0.8333, 0.9995, 0.8333, 0.5354, 0.8333, 0.5354, 0.8333, 0.9995, 0.75, 0.9995, 0.75, 0.5354, 0.75, 0.5354, 0.75, 0.9995, 0.6667, 0.9995, 0.6667, 0.5354, 0.6667, 0.5354, 0.6667, 0.9995, 0.5833, 0.9995, 0.5833, 0.5354, 0.5833, 0.5354, 0.5833, 0.9995, 0.5, 0.9995, 0.5, 0.5354, 0.5, 0.5354, 0.5, 0.9995, 0.4167, 0.9995, 0.4167, 0.5354, 0.4167, 0.5354, 0.4167, 0.9995, 0.3333, 0.9995, 0.3333, 0.5354, 0.3333, 0.5354, 0.3333, 0.9995, 0.25, 0.9995, 0.25, 0.5354, 0.25, 0.5354, 0.25, 0.9995, 0.1667, 0.9995, 0.1667, 0.5354, 0.1667, 0.5354, 0.1667, 0.9995, 0.08333, 0.9995, 0.08333, 0.5354, 0.1667, 0.5, 0.1667, 0.5354, 0.08333, 0.5354, 0.08333, 0.5, 0.25, 0.5, 0.25, 0.5354, 0.1667, 0.5354, 0.1667, 0.5, 0.3333, 0.5, 0.3333, 0.5354, 0.25, 0.5354, 0.25, 0.5, 0.4167, 0.5, 0.4167, 0.5354, 0.3333, 0.5354, 0.3333, 0.5, 0.5, 0.5, 0.5, 0.5354, 0.4167, 0.5354, 0.4167, 0.5, 0.5833, 0.5, 0.5833, 0.5354, 0.5, 0.5354, 0.5, 0.5, 0.6667, 0.5, 0.6667, 0.5354, 0.5833, 0.5354, 0.5833, 0.5, 0.75, 0.5, 0.75, 0.5354, 0.6667, 0.5354, 0.6667, 0.5, 0.8333, 0.5, 0.8333, 0.5354, 0.75, 0.5354, 0.75, 0.5, 0.9167, 0.5, 0.9167, 0.5354, 0.8333, 0.5354, 0.8333, 0.5, 0.08333, 0.5, 0.08333, 0.5354, 7.451e-08, 0.5354, 7.451e-08, 0.5, 1.0, 0.5, 1.0, 0.5354, 0.9167, 0.5354, 0.9167, 0.5, 0.9167, 0.5354, 0.8333, 0.5354, 0.4259, 0.3515, 0.3515, 0.4259, 0.8333, 0.5354, 0.75, 0.5354, 0.4531, 0.25, 0.4259, 0.3515, 0.75, 0.5354, 0.6667, 0.5354, 0.4259, 0.1485, 0.4531, 0.25, 0.6667, 0.5354, 0.5833, 0.5354, 0.3515, 0.07413, 0.4259, 0.1485, 0.5833, 0.5354, 0.5, 0.5354, 0.25, 0.04693, 0.3515, 0.07413, 0.5, 0.5354, 0.4167, 0.5354, 0.1485, 0.07413, 0.25, 0.04693, 0.4167, 0.5354, 0.3333, 0.5354, 0.07413, 0.1485, 0.1485, 0.07413, 0.3333, 0.5354, 0.25, 0.5354, 0.04693, 0.25, 0.07413, 0.1485, 0.25, 0.5354, 0.1667, 0.5354, 0.07413, 0.3515, 0.04693, 0.25, 0.1667, 0.5354, 0.08333, 0.5354, 0.1485, 0.4259, 0.07413, 0.3515, 0.08333, 0.5354, 7.451e-08, 0.5354, 0.25, 0.4531, 0.1485, 0.4259, 1.0, 0.5354, 0.9167, 0.5354, 0.3515, 0.4259, 0.25, 0.4531])
me_cylinder_001.materials.append(mat_glass_001)
me_cylinder_001.update()
arm_armature = bpy.data.armatures.new('Armature')  # bones are not reproduced

# ---- objects
ob_armature_torso = bpy.data.objects.new('Armature Torso', arm_armature)
ob_body = bpy.data.objects.new('body', me_cube_005)
ob_tall_glasses_001 = bpy.data.objects.new('Tall glasses.001', me_cylinder_001)

# ---- transforms, parenting, visibility, modifiers, constraints
ob_armature_torso.location = (-0.02823, -0.03707, 3.905)
ob_body.parent = ob_armature_torso
ob_body.matrix_parent_inverse = Matrix(((1.0, -0.0, 0.0, 0.02823), (-0.0, 1.0, -0.0, 0.03707), (-0.0, 0.0, 1.0, -3.905), (-0.0, 0.0, -0.0, 1.0)))
ob_body.location = (0.05086, -0.02429, 6.759)
_vg = ob_body.vertex_groups.new(name='Torso')
for _i, _w in zip([122, 124, 126, 128, 130, 132, 134, 136, 138, 140, 142, 144, 207, 208, 209, 210, 211, 212, 213, 214, 215, 216, 217, 218, 219, 220, 221, 222, 223, 224, 225, 226, 227, 228, 229, 230, 233, 234, 235, 236, 237, 238, 239, 240, 241, 242, 243, 244, 245, 246, 247, 248, 249, 250, 251, 252, 253, 254, 300, 301, 302, 303, 304, 305, 306, 307, 308, 309, 310, 311, 312, 313, 314, 315, 316, 317, 318, 319, 322, 323, 324, 325, 326, 327, 328, 329, 330, 331, 332, 333, 334, 335, 336, 337, 338, 339, 340, 341, 387, 388, 389, 390], [0.03528, 0.1063, 0.224, 0.4224, 0.7383, 0.9218, 0.9929, 0.7999, 0.4317, 0.2415, 0.1227, 0.05711, 0.2589, 0.1289, 0.1287, 0.1402, 0.3027, 0.2963, 0.1636, 0.2845, 0.7431, 0.163, 0.6449, 0.8421, 0.1754, 0.1653, 0.2911, 0.2124, 0.5841, 0.8514, 0.5702, 0.4644, 0.7087, 0.852, 0.7004, 0.835, 0.2814, 0.0528, 0.146, 0.5907, 0.3712, 0.1742, 0.1408, 0.08463, 0.1079, 0.07551, 0.1133, 0.1002, 0.1534, 0.1526, 0.2345, 0.1785, 0.4253, 0.5652, 0.3192, 0.1273, 0.5027, 0.6219, 0.08807, 0.06407, 0.2779, 0.1527, 0.1408, 0.08463, 0.1079, 0.07551, 0.1133, 0.1002, 0.1534, 0.1526, 0.2345, 0.1785, 0.4253, 0.5652, 0.3192, 0.1273, 0.5027, 0.6219, 0.08807, 0.06407, 0.2779, 0.1527, 0.2589, 0.1289, 0.1287, 0.1402, 0.7431, 0.163, 0.1754, 0.1653, 0.2911, 0.2124, 0.5841, 0.8514, 0.5702, 0.4644, 0.7004, 0.835, 0.2814, 0.0528, 0.3712, 0.1742]): _vg.add([_i], _w, 'REPLACE')
_vg = ob_body.vertex_groups.new(name='Left Shoulder')
for _i, _w in zip([208, 210, 212, 214, 219, 222, 225, 226, 227, 228, 229, 230, 240, 242, 243, 244, 245, 248, 249, 251, 252, 253, 254, 305, 307, 308, 309, 310, 313, 314, 316, 317, 318, 319, 327, 329, 332, 335, 338, 339, 340, 341], [0.02638, 0.0537, 0.352, 0.3607, 0.1198, 0.1687, 0.03216, 0.06207, 0.1601, 0.07999, 0.09636, 0.02847, 0.8555, 0.8603, 0.0004871, 0.03559, 0.7159, 0.6478, 0.02238, 0.5025, 0.781, 0.3513, 0.2599, 0.8555, 0.8603, 0.0004871, 0.03559, 0.7159, 0.6478, 0.02238, 0.5025, 0.781, 0.3513, 0.2599, 0.02638, 0.0537, 0.1198, 0.1687, 0.03216, 0.06207, 0.09636, 0.02847]): _vg.add([_i], _w, 'REPLACE')
_vg = ob_body.vertex_groups.new(name='L Upperarm')
for _i, _w in zip([0, 1, 2, 4, 5, 8, 9, 10, 11, 12, 13, 18, 19, 20, 21, 24, 25, 26, 27, 28, 29, 30, 31, 32, 33, 36, 39, 40, 42, 43, 45, 46, 47, 48, 49, 50, 57, 58, 59, 60, 61, 62, 63, 64, 65, 66, 67, 68, 69, 70, 71, 72, 73, 74, 75, 76, 77, 79, 80, 81, 82, 83, 84, 85, 86, 90, 91, 92, 93, 95, 96, 97, 98, 99, 100, 101, 102, 103, 104, 105, 106, 107, 108, 110, 111, 112, 113, 208, 210, 212, 214, 219, 222, 225, 227, 228, 229, 230, 240, 242, 245, 248, 251, 252, 253, 254, 255, 256, 257, 258, 259, 260, 261, 262, 263, 264, 265, 266, 267, 268, 269, 270, 271, 272, 273, 274, 275, 276, 277, 278, 279, 280, 281, 282, 283, 284, 305, 307, 310, 313, 316, 317, 318, 319, 320, 321, 327, 329, 332, 335, 338, 340, 341, 343, 345, 347, 349, 351, 353, 355, 357, 363, 365, 367, 369, 371, 372, 373, 374, 375, 376, 377, 378, 379, 380, 381, 382, 383, 384, 385, 386, 417, 418, 419, 420, 421, 422, 423, 424, 425, 426, 427, 428, 429, 430, 431, 432, 433, 434, 435, 436, 437, 438, 439, 440, 441, 442], [0.0, 0.0, 0.0, 0.0, 0.0, 0.0, 0.0, 0.0, 0.0, 0.0, 0.0, 0.0, 0.0, 0.0, 0.0, 0.0, 0.0, 0.0, 0.0, 0.0, 0.0, 0.0, 0.0, 0.0, 0.0, 0.0, 0.0, 0.0, 0.0, 0.0, 0.0, 0.0, 0.0, 0.0, 0.0, 0.0, 0.0, 0.0, 0.0, 0.0, 0.0, 0.0, 0.0, 0.0, 0.0, 0.0, 0.000691, 0.0, 0.0, 0.0, 0.0, 0.0, 0.0004763, 0.0, 0.0, 0.0, 0.0, 0.0, 0.0, 0.0, 0.0, 0.0, 0.0, 0.0, 0.0, 0.0, 0.0, 0.0, 0.0, 0.0, 0.0, 0.0, 0.0, 0.0, 0.0, 0.0, 0.0, 0.0, 0.0, 0.0, 0.0, 0.0, 0.0, 0.0, 0.0, 0.0, 0.0, 0.0, 0.0, 0.0, 0.0, 0.0, 0.0, 0.0, 0.0, 0.0, 0.0, 0.0, 0.0, 0.0, 0.0, 0.0, 0.0, 0.0, 0.0, 0.0, 0.9962, 0.989, 0.9966, 0.9314, 0.996, 0.9025, 0.9946, 0.03902, 0.993, 0.1191, 0.9918, 0.3784, 0.9912, 0.7053, 0.9912, 0.9058, 0.9915, 0.9695, 0.9919, 0.9607, 0.9925, 0.9125, 0.9931, 0.8161, 0.9936, 0.6438, 0.9943, 1.0, 0.9953, 0.9999, 0.0, 0.0, 0.0, 0.0, 0.0, 0.0, 0.0, 0.0, 1.0, 1.0, 0.0, 0.0, 0.0, 0.0, 0.0, 0.0, 0.0, 0.0, 0.0, 0.0, 0.0, 0.0, 0.0, 0.0, 0.0, 0.0, 0.0, 0.0, 0.0, 0.0, 0.0, 0.0, 0.0, 0.0, 0.0, 0.0, 0.0, 0.0, 0.0, 0.0, 0.0, 0.0, 0.0, 0.0, 0.0, 0.0, 0.0, 0.0, 0.0, 0.0, 0.0, 0.0, 0.0, 0.0, 0.0, 0.0, 0.0, 0.0, 0.0, 0.0, 0.0, 0.0, 0.0, 0.0, 0.0, 0.0, 0.0, 0.0, 0.0, 0.0, 0.0]): _vg.add([_i], _w, 'REPLACE')
_vg = ob_body.vertex_groups.new(name='L Forearm')
for _i, _w in zip([285, 286, 287, 288, 289, 290, 291, 292, 293, 294, 295, 296, 297, 298, 299], [0.9933, 0.9945, 0.9942, 0.993, 0.9901, 0.9869, 0.9832, 0.9805, 0.9788, 0.9785, 0.9785, 0.9802, 0.9829, 0.987, 0.9904]): _vg.add([_i], _w, 'REPLACE')
_vg = ob_body.vertex_groups.new(name='L Hand')
_vg.add([391, 392, 393, 394, 395, 396, 397, 398, 399, 400, 401, 402, 403, 404, 405, 406, 407, 408, 409, 410, 411, 412, 413, 414, 415, 416], 1.0, 'REPLACE')
_vg = ob_body.vertex_groups.new(name='R Shoulder')
for _i, _w in zip([208, 210, 212, 214, 219, 222, 225, 226, 227, 228, 229, 230, 240, 242, 245, 248, 251, 253, 254, 305, 307, 310, 313, 316, 318, 319, 327, 329, 332, 335, 338, 339, 340, 341], [0.8186, 0.7791, 0.3493, 0.3467, 0.6998, 0.6029, 0.3158, 0.3323, 0.07914, 0.03812, 0.138, 0.1034, 0.02331, 0.04121, 0.1204, 0.159, 0.01644, 0.06931, 0.04419, 0.02331, 0.04121, 0.1204, 0.159, 0.01644, 0.06931, 0.04419, 0.8186, 0.7791, 0.6998, 0.6029, 0.3158, 0.3323, 0.138, 0.1034]): _vg.add([_i], _w, 'REPLACE')
_vg = ob_body.vertex_groups.new(name='R Upper Arm')
for _i, _w in zip([231, 232, 342, 343, 344, 345, 346, 347, 348, 349, 350, 351, 352, 353, 354, 355, 356, 357, 358, 359, 360, 361, 362, 363, 364, 365, 366, 367, 368, 369, 370, 371], [1.0, 1.0, 0.9929, 1.0, 0.9923, 1.0, 0.9919, 1.0, 0.9918, 1.0, 0.9919, 0.9999, 0.9925, 0.9996, 0.9933, 0.9996, 0.9942, 0.9997, 0.9949, 0.9998, 0.9953, 0.9998, 0.9956, 0.9998, 0.9954, 0.9999, 0.995, 1.0, 0.9944, 1.0, 0.9936, 1.0]): _vg.add([_i], _w, 'REPLACE')
_vg = ob_body.vertex_groups.new(name='R Forearm')
for _i, _w in zip([372, 373, 374, 375, 376, 377, 378, 379, 380, 381, 382, 383, 384, 385, 386], [0.539, 0.5639, 0.6324, 0.7988, 0.8899, 0.9329, 0.9565, 0.9655, 0.9669, 0.9553, 0.9211, 0.8503, 0.7204, 0.5979, 0.5488]): _vg.add([_i], _w, 'REPLACE')
_vg = ob_body.vertex_groups.new(name='R Hand')
for _i, _w in zip([346, 348, 350, 352, 354, 356, 358, 360, 372, 373, 374, 375, 376, 377, 378, 379, 380, 381, 382, 383, 384, 385, 386, 417, 418, 419, 420, 421, 422, 423, 424, 425, 426, 427, 428, 429, 430, 431, 432, 433, 434, 435, 436, 437, 438, 439, 440, 441, 442], [0.0, 0.0, 0.0, 0.0, 0.0, 0.0, 0.0, 0.0, 0.04132, 0.05936, 0.07254, 0.04166, 0.05004, 0.09429, 0.02512, 0.003261, 0.0002327, 0.004771, 0.05477, 0.06886, 0.07926, 0.07055, 0.03113, 0.9957, 1.0, 1.0, 1.0, 0.9998, 1.0, 1.0, 1.0, 1.0, 0.9506, 1.0, 1.0, 1.0, 1.0, 1.0, 1.0, 1.0, 0.9658, 0.9986, 1.0, 1.0, 1.0, 1.0, 0.876, 1.0, 1.0]): _vg.add([_i], _w, 'REPLACE')
_vg = ob_body.vertex_groups.new(name='R Forearm.001')
for _i, _w in zip([372, 373, 374, 375, 376, 377, 378, 381, 382, 383, 384, 385, 386, 417, 418, 419, 420, 421, 422, 423, 424, 425, 426, 427, 428, 429, 430, 431, 432, 433, 434, 435, 436, 437, 438, 439, 440, 441, 442], [0.4569, 0.4326, 0.3635, 0.1945, 0.1004, 0.05381, 0.005994, 0.004772, 0.06032, 0.1302, 0.2603, 0.3906, 0.4446, 1.0, 1.0, 1.0, 1.0, 1.0, 1.0, 1.0, 1.0, 1.0, 1.0, 1.0, 1.0, 1.0, 1.0, 1.0, 1.0, 1.0, 1.0, 1.0, 1.0, 1.0, 1.0, 1.0, 1.0, 1.0, 1.0]): _vg.add([_i], _w, 'REPLACE')
_vg = ob_body.vertex_groups.new(name='R Hip')
for _i, _w in zip([207, 209, 211, 213, 217, 218, 220, 221, 223, 224, 233, 235, 236, 237, 238, 239, 241, 243, 244, 246, 247, 249, 250, 251, 252, 253, 254, 300, 301, 302, 303, 304, 306, 308, 309, 311, 312, 314, 315, 316, 317, 318, 319, 322, 323, 324, 325, 326, 328, 333, 334, 336, 337, 387, 389, 390], [0.1075, 0.1018, 0.3145, 0.3128, 0.1104, 0.0721, 0.215, 0.1986, 0.05995, 0.02193, 0.04584, 0.2092, 0.1972, 0.0981, 0.1066, 0.6287, 0.6034, 0.4719, 0.4658, 0.4253, 0.4708, 0.2516, 0.2374, 0.07864, 0.02457, 0.01417, 0.02595, 0.7439, 0.7157, 0.5626, 0.5008, 0.6287, 0.6034, 0.4719, 0.4658, 0.4253, 0.4708, 0.2516, 0.2374, 0.07864, 0.02457, 0.01417, 0.02595, 0.7439, 0.7157, 0.5626, 0.5008, 0.1075, 0.1018, 0.215, 0.1986, 0.05995, 0.02193, 0.04584, 0.0981, 0.1066]): _vg.add([_i], _w, 'REPLACE')
_vg = ob_body.vertex_groups.new(name='L Thigh')
for _i, _w in zip([163, 165, 167, 169, 171, 173, 175, 177, 179, 181, 183, 185, 187, 189, 191, 211, 213, 217, 218, 220, 221, 223, 235, 239, 241, 243, 244, 246, 247, 249, 250, 251, 252, 254, 300, 301, 302, 303, 304, 306, 308, 309, 311, 312, 314, 315, 316, 317, 319, 322, 323, 324, 325, 333, 334, 336], [0.9923, 0.9892, 0.9838, 0.9777, 0.9713, 0.9663, 0.9617, 0.9566, 0.9624, 0.9688, 0.9743, 0.9773, 0.9861, 0.9917, 0.9929, 0.03133, 0.03852, 0.05605, 0.02561, 0.01162, 0.003059, 0.00374, 0.007963, 0.08941, 0.09421, 0.3728, 0.3501, 0.06021, 0.06027, 0.1435, 0.1368, 0.06048, 0.005424, 0.003725, 0.1075, 0.12, 0.05516, 0.05681, 0.08941, 0.09421, 0.3728, 0.3501, 0.06021, 0.06027, 0.1435, 0.1368, 0.06048, 0.005424, 0.003725, 0.1075, 0.12, 0.05516, 0.05681, 0.01162, 0.003059, 0.00374]): _vg.add([_i], _w, 'REPLACE')
_vg = ob_body.vertex_groups.new(name='L Calf')
for _i, _w in zip([162, 164, 166, 168, 170, 171, 172, 173, 174, 175, 176, 177, 178, 179, 180, 181, 182, 183, 184, 186, 188, 190, 192, 193, 194, 195, 196, 197, 198, 199, 200, 201, 202, 203, 204, 205, 206, 467, 468, 469, 470, 472, 474, 475, 476, 479, 480, 482, 483, 484, 485, 486, 487, 488, 489, 490], [0.994, 0.993, 0.9921, 0.9913, 0.9909, 0.00742, 0.9908, 0.01733, 0.9911, 0.02654, 0.9918, 0.03681, 0.9928, 0.02512, 0.994, 0.01242, 0.9953, 0.001455, 0.9962, 0.9964, 0.9959, 0.995, 0.9999, 0.9999, 0.9999, 0.9999, 0.9999, 0.9999, 0.9999, 0.9999, 0.9999, 0.9999, 0.9999, 0.9999, 0.9999, 1.0, 0.9999, 0.1569, 0.6362, 0.1614, 0.6188, 0.1151, 0.1207, 0.35, 0.3801, 0.005923, 0.3324, 0.2912, 0.03655, 0.06885, 0.2327, 0.4671, 0.03265, 0.03211, 0.1047, 0.1298]): _vg.add([_i], _w, 'REPLACE')
_vg = ob_body.vertex_groups.new(name='L Foot')
for _i, _w in zip([467, 468, 469, 470, 471, 472, 473, 474, 475, 476, 477, 478, 479, 480, 481, 482, 483, 484, 485, 486, 487, 488, 489, 490], [0.8431, 0.3638, 0.8386, 0.3812, 0.997, 0.8849, 0.9952, 0.8793, 0.65, 0.6199, 0.9933, 0.9987, 0.972, 0.6676, 0.9755, 0.7088, 0.9567, 0.9312, 0.7673, 0.5329, 0.9587, 0.9589, 0.8953, 0.8702]): _vg.add([_i], _w, 'REPLACE')
_vg = ob_body.vertex_groups.new(name='L Hip')
for _i, _w in zip([122, 124, 126, 128, 130, 136, 138, 140, 142, 144, 146, 207, 209, 211, 213, 215, 216, 217, 220, 221, 223, 224, 225, 226, 229, 233, 234, 235, 236, 237, 238, 239, 241, 244, 246, 247, 249, 300, 301, 302, 303, 304, 306, 309, 311, 312, 314, 322, 323, 324, 325, 326, 328, 330, 331, 333, 334, 336, 337, 338, 339, 340, 387, 388, 389, 390], [0.05069, 0.1233, 0.2587, 0.1418, 0.06298, 0.1206, 0.3484, 0.317, 0.3783, 0.175, 0.0665, 0.2236, 0.3985, 0.1997, 0.3289, 0.07653, 0.4049, 0.1117, 0.3824, 0.2618, 0.1879, 0.04628, 0.007392, 0.06539, 0.002556, 0.1379, 0.4702, 0.5426, 0.1334, 0.3937, 0.5691, 0.08732, 0.1328, 0.006666, 0.2559, 0.1434, 0.0985, 0.01903, 0.06486, 0.06612, 0.234, 0.08732, 0.1328, 0.006666, 0.2559, 0.1434, 0.0985, 0.01903, 0.06486, 0.06612, 0.234, 0.2236, 0.3985, 0.07653, 0.4049, 0.3824, 0.2618, 0.1879, 0.04628, 0.007392, 0.06539, 0.002556, 0.1379, 0.4702, 0.3937, 0.5691]): _vg.add([_i], _w, 'REPLACE')
_vg = ob_body.vertex_groups.new(name='R Thigh')
for _i, _w in zip([118, 120, 122, 124, 126, 128, 130, 132, 136, 138, 140, 142, 144, 146, 207, 209, 211, 213, 215, 216, 217, 220, 221, 223, 224, 225, 226, 233, 234, 235, 236, 237, 238, 239, 241, 246, 247, 249, 302, 303, 304, 306, 311, 312, 314, 324, 325, 326, 328, 330, 331, 333, 334, 336, 337, 338, 339, 387, 388, 389, 390], [0.9632, 0.9635, 0.8982, 0.757, 0.4998, 0.4172, 0.1844, 0.05244, 0.07299, 0.21, 0.431, 0.4903, 0.7614, 0.9066, 0.3874, 0.3501, 0.1351, 0.1412, 0.1309, 0.3924, 0.05271, 0.1985, 0.2148, 0.1192, 0.02426, 0.01969, 0.0643, 0.517, 0.4445, 0.06501, 0.05078, 0.1175, 0.1236, 0.03859, 0.04742, 0.09532, 0.08273, 0.02509, 0.01153, 0.03457, 0.03859, 0.04742, 0.09532, 0.08273, 0.02509, 0.01153, 0.03457, 0.3874, 0.3501, 0.1309, 0.3924, 0.1985, 0.2148, 0.1192, 0.02426, 0.01969, 0.0643, 0.517, 0.4445, 0.1175, 0.1236]): _vg.add([_i], _w, 'REPLACE')
_vg = ob_body.vertex_groups.new(name='R Calf')
for _i, _w in zip([117, 119, 121, 123, 125, 127, 129, 131, 133, 135, 137, 139, 141, 143, 145, 147, 148, 149, 150, 151, 152, 153, 154, 155, 156, 157, 158, 159, 160, 161, 443, 444, 445, 446, 448, 450, 451, 452, 456, 457, 458, 459, 460, 461, 462, 463, 464, 465, 466], [0.9925, 0.9912, 0.9902, 0.9895, 0.9894, 0.9898, 0.9907, 0.992, 0.9938, 0.9957, 0.9974, 0.9979, 0.9972, 0.9957, 0.994, 0.9999, 0.9999, 0.9999, 0.9998, 0.9998, 0.9998, 0.9999, 0.9999, 1.0, 1.0, 1.0, 1.0, 1.0, 1.0, 1.0, 0.1697, 0.6785, 0.138, 0.6833, 0.2334, 0.2237, 0.3781, 0.3404, 0.6272, 0.05092, 0.4812, 0.1706, 0.066, 0.3262, 0.2416, 0.06854, 0.1532, 0.5253, 0.1657]): _vg.add([_i], _w, 'REPLACE')
_vg = ob_body.vertex_groups.new(name='R Foot')
for _i, _w in zip([443, 444, 445, 446, 447, 448, 449, 450, 451, 452, 453, 454, 455, 456, 457, 458, 459, 460, 461, 462, 463, 464, 465, 466], [0.8303, 0.3215, 0.862, 0.3167, 1.004, 0.7666, 0.9954, 0.7763, 0.6219, 0.6596, 0.991, 1.02, 0.9752, 0.3728, 0.9491, 0.5188, 0.8294, 0.934, 0.6738, 0.7584, 0.9315, 0.8468, 0.4747, 0.8343]): _vg.add([_i], _w, 'REPLACE')
_vg = ob_body.vertex_groups.new(name='Bone')
for _i, _w in zip([0, 1, 4, 5, 7, 8, 9, 10, 13, 24, 25, 26, 27, 28, 29, 30, 31, 32, 45, 48, 75, 79, 82, 83, 95, 96, 97, 110, 113], [0.09602, 0.01869, 0.1416, 0.2794, 0.01542, 0.04299, 0.05955, 0.08126, 0.03524, 0.1851, 0.097, 0.0507, 0.1179, 0.08105, 0.05747, 0.04427, 0.02796, 0.01118, 0.05378, 0.09068, 0.06777, 0.1304, 0.001256, 0.03629, 0.08405, 0.0498, 0.01395, 0.03694, 0.09765]): _vg.add([_i], _w, 'REPLACE')
_vg = ob_body.vertex_groups.new(name='Bone.001')
for _i, _w in zip([0, 1, 2, 3, 4, 5, 6, 7, 8, 9, 10, 11, 12, 13, 14, 15, 16, 17, 18, 19, 20, 21, 22, 23, 24, 25, 26, 27, 28, 29, 30, 31, 32, 33, 34, 35, 36, 37, 38, 39, 40, 41, 42, 43, 44, 45, 46, 47, 48, 49, 50, 51, 52, 53, 54, 55, 56, 57, 58, 59, 60, 61, 62, 63, 64, 65, 66, 67, 68, 69, 70, 71, 72, 73, 74, 75, 76, 77, 78, 79, 80, 81, 82, 83, 84, 85, 86, 87, 88, 89, 90, 91, 92, 93, 94, 95, 96, 97, 98, 99, 100, 101, 102, 103, 104, 105, 106, 107, 108, 109, 110, 111, 112, 113, 114, 115, 116], [0.904, 0.9657, 1.073, 1.01, 0.8584, 0.7206, 0.9767, 0.9673, 0.9535, 0.9405, 0.9187, 1.031, 0.9915, 0.9574, 0.9769, 0.9895, 1.001, 1.019, 1.032, 1.055, 1.296, 1.141, 1.011, 1.01, 0.8149, 0.903, 0.9493, 0.8821, 0.9189, 0.9425, 0.9529, 0.961, 0.9694, 0.9874, 0.9868, 0.9877, 1.018, 1.011, 1.005, 1.084, 1.057, 1.028, 1.093, 1.061, 1.028, 0.9462, 0.9943, 1.043, 0.9093, 0.993, 1.083, 0.9995, 0.9926, 0.9825, 0.9935, 0.9992, 0.9921, 0.9877, 0.9895, 0.9891, 0.9897, 0.9895, 0.9899, 0.9897, 0.99, 0.9899, 0.99, 0.99, 0.99, 0.9898, 0.9899, 0.9892, 0.9898, 0.99, 0.99, 0.9322, 0.9876, 1.069, 1.006, 0.8696, 0.9845, 0.9822, 0.9744, 0.9569, 1.03, 1.0, 0.9795, 0.9943, 0.9989, 1.002, 1.012, 1.021, 1.041, 1.137, 1.008, 0.916, 0.9501, 0.968, 0.981, 0.9878, 0.9919, 0.9984, 0.9986, 0.9988, 1.015, 1.008, 1.005, 1.071, 1.042, 1.02, 0.9565, 0.9978, 1.042, 0.9024, 1.0, 0.9989, 0.9945]): _vg.add([_i], _w, 'REPLACE')
_vg = ob_body.vertex_groups.new(name='neck')
for _i, _w in zip([0, 1, 2, 3, 4, 5, 6, 7, 8, 9, 10, 11, 12, 13, 14, 15, 16, 17, 18, 19, 20, 21, 22, 23, 24, 25, 26, 27, 28, 29, 30, 31, 32, 33, 34, 35, 36, 37, 38, 39, 40, 41, 42, 43, 44, 45, 46, 47, 48, 49, 50, 51, 52, 53, 54, 55, 56, 57, 58, 59, 60, 61, 62, 63, 64, 65, 66, 67, 69, 70, 71, 72, 75, 76, 77, 78, 79, 80, 81, 82, 83, 84, 85, 86, 87, 88, 89, 90, 91, 92, 93, 94, 95, 96, 97, 98, 99, 100, 101, 102, 103, 104, 105, 106, 107, 108, 109, 110, 111, 112, 113, 114, 115, 116, 208, 210, 212, 214, 219, 222, 227, 229, 240, 245, 248, 252, 253, 264, 266, 268, 270, 272, 274, 305, 310, 313, 317, 318, 327, 329, 332, 335, 340, 342, 344, 346, 348, 350, 351, 352, 354, 356, 358, 360, 362, 364, 366, 368, 370, 372, 373, 374, 375, 376, 377, 378, 379, 380, 381, 382, 383, 384, 385, 386, 417, 418, 419, 420, 421, 422, 423, 424, 425, 426, 427, 428, 429, 430, 431, 432, 433, 434, 435, 436, 437, 438, 439, 440, 441, 442], [0.9993, 0.9997, 1.0, 1.0, 1.0, 1.0, 0.9713, 0.9979, 0.9903, 0.9999, 0.9996, 0.9996, 0.9851, 0.7948, 1.0, 0.9992, 0.9991, 0.9926, 0.9683, 0.9938, 0.9735, 1.0, 0.9906, 0.9949, 0.9987, 0.9991, 0.9813, 0.9821, 0.9898, 0.9801, 0.9639, 1.0, 1.0, 0.9969, 0.973, 0.9998, 0.9966, 0.9967, 0.9948, 1.0, 0.9783, 1.0, 0.9979, 1.0, 0.9931, 1.0, 1.0, 1.0, 0.9995, 0.7764, 0.9936, 0.9999, 0.9999, 1.0, 1.0, 0.9998, 1.0, 0.05688, 0.9999, 0.4797, 1.0, 0.2366, 1.0, 0.6853, 0.9924, 0.0, 0.0, 0.0008565, 0.9932, 1.0, 0.413, 1.0, 0.9101, 0.9978, 0.9904, 0.9999, 1.0, 0.9454, 0.9996, 0.9726, 0.9999, 0.9979, 0.9914, 0.9965, 0.9999, 0.9999, 0.9999, 0.9999, 0.9996, 0.9948, 0.8972, 0.9985, 0.9606, 0.9579, 1.0, 0.9959, 0.9984, 0.9998, 0.9747, 0.9978, 1.0, 0.9961, 0.9988, 1.0, 0.9999, 0.9954, 0.9994, 1.0, 1.0, 1.0, 0.9995, 0.977, 0.9974, 0.9579, 0.003419, 0.01081, 0.001006, 0.0005684, 0.001335, 0.0005167, 0.0, 0.0, 0.0, 0.02673, 0.0001815, 0.0, 0.0, 0.0, 0.0, 0.0, 0.0, 0.0, 0.0, 0.0, 0.02673, 0.0001815, 0.0, 0.0, 0.003419, 0.01081, 0.001335, 0.0005167, 0.0, 0.0, 0.0, 0.0, 0.0, 0.0, 0.0001157, 0.0, 0.0, 0.0, 0.0, 0.0, 0.0, 0.0, 0.0, 0.0, 0.0, 0.0036, 0.0, 0.0, 0.000739, 0.0, 0.0, 0.0, 0.0, 0.0, 0.009262, 0.0006339, 0.0004198, 0.0, 0.002111, 0.008812, 0.002638, 0.0, 0.005518, 0.0, 0.0, 0.0, 0.001998, 0.01321, 0.00442, 0.0001996, 0.0, 0.0, 0.001639, 0.0, 0.01008, 0.009198, 0.006373, 0.0, 0.0, 0.0, 0.0004571, 0.0002095, 0.0, 0.0, 0.01016, 0.0]): _vg.add([_i], _w, 'REPLACE')
_vg = ob_body.vertex_groups.new(name='head')
_vg.add([0, 1, 2, 3, 4, 5, 6, 7, 8, 9, 10, 11, 12, 13, 14, 15, 16, 17, 18, 19, 20, 21, 22, 23, 24, 25, 26, 27, 28, 29, 30, 31, 32, 33, 34, 35, 36, 37, 38, 39, 40, 41, 42, 43, 44, 45, 46, 47, 48, 49, 50, 51, 52, 53, 54, 55, 56, 75, 76, 77, 78, 79, 80, 81, 82, 83, 84, 85, 86, 87, 88, 89, 90, 91, 92, 93, 94, 95, 96, 97, 98, 99, 100, 101, 102, 103, 104, 105, 106, 107, 108, 109, 110, 111, 112, 113, 114, 115, 116], 1.0, 'REPLACE')
_m = ob_body.modifiers.new('Armature', 'ARMATURE')
_m = ob_body.modifiers.new('Armature.001', 'ARMATURE')
_m.object = ob_armature_torso
ob_tall_glasses_001.location = (1.812, 0.3565, 4.826)
ob_tall_glasses_001.rotation_euler = (0.09916, -0.006805, -3.142)
_m = ob_tall_glasses_001.modifiers.new('Displace', 'DISPLACE')
_m.strength = 0.0

# ---- collection membership
col_model.objects.link(ob_armature_torso)
col_model.objects.link(ob_body)
col_model.objects.link(ob_tall_glasses_001)

# ---- scene / render settings (as saved in the file)
scene.frame_start = 1; scene.frame_end = 108; scene.frame_set(28)
scene.render.engine = 'BLENDER_EEVEE_NEXT'
scene.render.filter_size = 0.01
scene.render.bake_bias = 0.0
scene.render.bake_samples = 0
scene.eevee.use_raytracing = True
scene.view_settings.view_transform = 'Standard'
bpy.context.view_layer.update()

# ---- added for rendering (the .blend has no active camera and no usable light): camera, sun
cam_auto = bpy.data.cameras.new('AutoCamera')
cam_auto.lens = 50.0
cam_auto.sensor_width = 36.0
cam_auto.clip_end = 1000.0
ob_auto_camera = bpy.data.objects.new('AutoCamera', cam_auto)
scene.collection.objects.link(ob_auto_camera)
ob_auto_camera.location = (9.41269, -10.2775, 10.6956)
ob_auto_camera.rotation_euler = (1.09748, -7.21219e-08, 0.694738)
scene.camera = ob_auto_camera
light_auto_sun = bpy.data.lights.new('AutoSun', 'SUN')
light_auto_sun.energy = 3.0
light_auto_sun.angle = 0.0523599
ob_auto_sun = bpy.data.objects.new('AutoSun', light_auto_sun)
scene.collection.objects.link(ob_auto_sun)
ob_auto_sun.rotation_euler = (0.872665, 0.174533, 0.523599)
bpy.context.view_layer.update()
